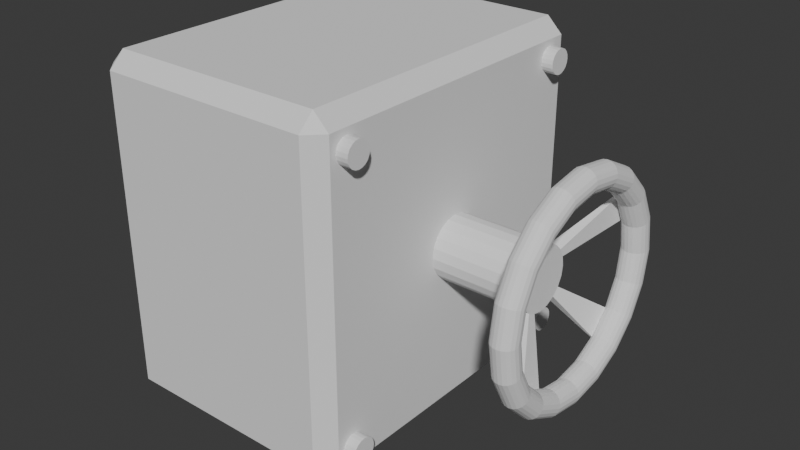 # Source: valve.blend  (saved by Blender 4.4.32; exported with 4.5.12 LTS)
import bpy
from mathutils import Matrix  # noqa: F401  (used for matrix-valued properties, if any)

bpy.ops.wm.read_factory_settings(use_empty=True)
scene = bpy.context.scene
scene.name = 'Scene'

# ---- world
world_world = bpy.data.worlds.new('World'); scene.world = world_world
world_world.use_nodes = True; world_world.node_tree.nodes.clear()
_N = world_world.node_tree.nodes; _L = world_world.node_tree.links
n0 = _N.new('ShaderNodeOutputWorld'); n0.name = 'World Output'; n0.location = (300, 300)
n1 = _N.new('ShaderNodeBackground'); n1.name = 'Background'; n1.location = (10, 300)
n1.inputs[0].default_value = (0.05088, 0.05088, 0.05088, 1.0)
_L.new(n1.outputs[0], n0.inputs[0])
n0.is_active_output = True
world_world.color = (0.05088, 0.05088, 0.05088)
world_world.sun_shadow_jitter_overblur = 0.0

# ---- meshes
me_torus_002 = bpy.data.meshes.new('Torus.002')
me_torus_002.from_pydata([(0.18, 0.0, 0.0), (0.179, 0.0, 0.00618), (0.1762, 0.0, 0.01176), (0.1718, 0.0, 0.01618), (0.1662, 0.0, 0.01902), (0.16, 0.0, 0.02), (0.1538, 0.0, 0.01902), (0.1482, 0.0, 0.01618), (0.1438, 0.0, 0.01176), (0.141, 0.0, 0.00618), (0.14, 0.0, 2.449e-18), (0.141, 0.0, -0.00618), (0.1438, 0.0, -0.01176), (0.1482, 0.0, -0.01618), (0.1538, 0.0, -0.01902), (0.16, 0.0, -0.02), (0.1662, 0.0, -0.01902), (0.1718, 0.0, -0.01618), (0.1762, 0.0, -0.01176), (0.179, 0.0, -0.00618), (0.1712, 0.05562, 0.0), (0.1703, 0.05532, 0.00618), (0.1676, 0.05444, 0.01176), (0.1633, 0.05308, 0.01618), (0.158, 0.05135, 0.01902), (0.1522, 0.04944, 0.02), (0.1463, 0.04753, 0.01902), (0.141, 0.04581, 0.01618), (0.1368, 0.04444, 0.01176), (0.1341, 0.04356, 0.00618), (0.1331, 0.04326, 2.449e-18), (0.1341, 0.04356, -0.00618), (0.1368, 0.04444, -0.01176), (0.141, 0.04581, -0.01618), (0.1463, 0.04753, -0.01902), (0.1522, 0.04944, -0.02), (0.158, 0.05135, -0.01902), (0.1633, 0.05308, -0.01618), (0.1676, 0.05444, -0.01176), (0.1703, 0.05532, -0.00618), (0.1456, 0.1058, 0.0), (0.1448, 0.1052, 0.00618), (0.1425, 0.1036, 0.01176), (0.139, 0.101, 0.01618), (0.1344, 0.09768, 0.01902), (0.1294, 0.09405, 0.02), (0.1244, 0.09041, 0.01902), (0.1199, 0.08714, 0.01618), (0.1164, 0.08454, 0.01176), (0.1141, 0.08287, 0.00618), (0.1133, 0.08229, 2.449e-18), (0.1141, 0.08287, -0.00618), (0.1164, 0.08454, -0.01176), (0.1199, 0.08714, -0.01618), (0.1244, 0.09041, -0.01902), (0.1294, 0.09405, -0.02), (0.1344, 0.09768, -0.01902), (0.139, 0.101, -0.01618), (0.1425, 0.1036, -0.01176), (0.1448, 0.1052, -0.00618), (0.1058, 0.1456, 0.0), (0.1052, 0.1448, 0.00618), (0.1036, 0.1425, 0.01176), (0.101, 0.139, 0.01618), (0.09768, 0.1344, 0.01902), (0.09405, 0.1294, 0.02), (0.09041, 0.1244, 0.01902), (0.08714, 0.1199, 0.01618), (0.08454, 0.1164, 0.01176), (0.08287, 0.1141, 0.00618), (0.08229, 0.1133, 2.449e-18), (0.08287, 0.1141, -0.00618), (0.08454, 0.1164, -0.01176), (0.08714, 0.1199, -0.01618), (0.09041, 0.1244, -0.01902), (0.09405, 0.1294, -0.02), (0.09768, 0.1344, -0.01902), (0.101, 0.139, -0.01618), (0.1036, 0.1425, -0.01176), (0.1052, 0.1448, -0.00618), (0.05562, 0.1712, 0.0), (0.05532, 0.1703, 0.00618), (0.05444, 0.1676, 0.01176), (0.05308, 0.1633, 0.01618), (0.05135, 0.158, 0.01902), (0.04944, 0.1522, 0.02), (0.04753, 0.1463, 0.01902), (0.04581, 0.141, 0.01618), (0.04444, 0.1368, 0.01176), (0.04356, 0.1341, 0.00618), (0.04326, 0.1331, 2.449e-18), (0.04356, 0.1341, -0.00618), (0.04444, 0.1368, -0.01176), (0.04581, 0.141, -0.01618), (0.04753, 0.1463, -0.01902), (0.04944, 0.1522, -0.02), (0.05135, 0.158, -0.01902), (0.05308, 0.1633, -0.01618), (0.05444, 0.1676, -0.01176), (0.05532, 0.1703, -0.00618), (1.359e-08, 0.18, 0.0), (1.352e-08, 0.179, 0.00618), (1.33e-08, 0.1762, 0.01176), (1.297e-08, 0.1718, 0.01618), (1.255e-08, 0.1662, 0.01902), (1.208e-08, 0.16, 0.02), (1.161e-08, 0.1538, 0.01902), (1.119e-08, 0.1482, 0.01618), (1.086e-08, 0.1438, 0.01176), (1.064e-08, 0.141, 0.00618), (1.057e-08, 0.14, 2.449e-18), (1.064e-08, 0.141, -0.00618), (1.086e-08, 0.1438, -0.01176), (1.119e-08, 0.1482, -0.01618), (1.161e-08, 0.1538, -0.01902), (1.208e-08, 0.16, -0.02), (1.255e-08, 0.1662, -0.01902), (1.297e-08, 0.1718, -0.01618), (1.33e-08, 0.1762, -0.01176), (1.352e-08, 0.179, -0.00618), (-0.05562, 0.1712, 0.0), (-0.05532, 0.1703, 0.00618), (-0.05444, 0.1676, 0.01176), (-0.05308, 0.1633, 0.01618), (-0.05135, 0.158, 0.01902), (-0.04944, 0.1522, 0.02), (-0.04753, 0.1463, 0.01902), (-0.04581, 0.141, 0.01618), (-0.04444, 0.1368, 0.01176), (-0.04356, 0.1341, 0.00618), (-0.04326, 0.1331, 2.449e-18), (-0.04356, 0.1341, -0.00618), (-0.04444, 0.1368, -0.01176), (-0.04581, 0.141, -0.01618), (-0.04753, 0.1463, -0.01902), (-0.04944, 0.1522, -0.02), (-0.05135, 0.158, -0.01902), (-0.05308, 0.1633, -0.01618), (-0.05444, 0.1676, -0.01176), (-0.05532, 0.1703, -0.00618), (-0.1058, 0.1456, 0.0), (-0.1052, 0.1448, 0.00618), (-0.1036, 0.1425, 0.01176), (-0.101, 0.139, 0.01618), (-0.09768, 0.1344, 0.01902), (-0.09405, 0.1294, 0.02), (-0.09041, 0.1244, 0.01902), (-0.08714, 0.1199, 0.01618), (-0.08454, 0.1164, 0.01176), (-0.08287, 0.1141, 0.00618), (-0.08229, 0.1133, 2.449e-18), (-0.08287, 0.1141, -0.00618), (-0.08454, 0.1164, -0.01176), (-0.08714, 0.1199, -0.01618), (-0.09041, 0.1244, -0.01902), (-0.09405, 0.1294, -0.02), (-0.09768, 0.1344, -0.01902), (-0.101, 0.139, -0.01618), (-0.1036, 0.1425, -0.01176), (-0.1052, 0.1448, -0.00618), (-0.1456, 0.1058, 0.0), (-0.1448, 0.1052, 0.00618), (-0.1425, 0.1036, 0.01176), (-0.139, 0.101, 0.01618), (-0.1344, 0.09768, 0.01902), (-0.1294, 0.09405, 0.02), (-0.1244, 0.09041, 0.01902), (-0.1199, 0.08714, 0.01618), (-0.1164, 0.08454, 0.01176), (-0.1141, 0.08287, 0.00618), (-0.1133, 0.08229, 2.449e-18), (-0.1141, 0.08287, -0.00618), (-0.1164, 0.08454, -0.01176), (-0.1199, 0.08714, -0.01618), (-0.1244, 0.09041, -0.01902), (-0.1294, 0.09405, -0.02), (-0.1344, 0.09768, -0.01902), (-0.139, 0.101, -0.01618), (-0.1425, 0.1036, -0.01176), (-0.1448, 0.1052, -0.00618), (-0.1712, 0.05562, 0.0), (-0.1703, 0.05532, 0.00618), (-0.1676, 0.05444, 0.01176), (-0.1633, 0.05308, 0.01618), (-0.158, 0.05135, 0.01902), (-0.1522, 0.04944, 0.02), (-0.1463, 0.04753, 0.01902), (-0.141, 0.04581, 0.01618), (-0.1368, 0.04444, 0.01176), (-0.1341, 0.04356, 0.00618), (-0.1331, 0.04326, 2.449e-18), (-0.1341, 0.04356, -0.00618), (-0.1368, 0.04444, -0.01176), (-0.141, 0.04581, -0.01618), (-0.1463, 0.04753, -0.01902), (-0.1522, 0.04944, -0.02), (-0.158, 0.05135, -0.01902), (-0.1633, 0.05308, -0.01618), (-0.1676, 0.05444, -0.01176), (-0.1703, 0.05532, -0.00618), (-0.18, 1.574e-08, 0.0), (-0.179, 1.565e-08, 0.00618), (-0.1762, 1.54e-08, 0.01176), (-0.1718, 1.502e-08, 0.01618), (-0.1662, 1.453e-08, 0.01902), (-0.16, 1.399e-08, 0.02), (-0.1538, 1.345e-08, 0.01902), (-0.1482, 1.296e-08, 0.01618), (-0.1438, 1.257e-08, 0.01176), (-0.141, 1.232e-08, 0.00618), (-0.14, 1.224e-08, 2.449e-18), (-0.141, 1.232e-08, -0.00618), (-0.1438, 1.257e-08, -0.01176), (-0.1482, 1.296e-08, -0.01618), (-0.1538, 1.345e-08, -0.01902), (-0.16, 1.399e-08, -0.02), (-0.1662, 1.453e-08, -0.01902), (-0.1718, 1.502e-08, -0.01618), (-0.1762, 1.54e-08, -0.01176), (-0.179, 1.565e-08, -0.00618), (-0.1712, -0.05562, 0.0), (-0.1703, -0.05532, 0.00618), (-0.1676, -0.05444, 0.01176), (-0.1633, -0.05308, 0.01618), (-0.158, -0.05135, 0.01902), (-0.1522, -0.04944, 0.02), (-0.1463, -0.04753, 0.01902), (-0.141, -0.04581, 0.01618), (-0.1368, -0.04444, 0.01176), (-0.1341, -0.04356, 0.00618), (-0.1331, -0.04326, 2.449e-18), (-0.1341, -0.04356, -0.00618), (-0.1368, -0.04444, -0.01176), (-0.141, -0.04581, -0.01618), (-0.1463, -0.04753, -0.01902), (-0.1522, -0.04944, -0.02), (-0.158, -0.05135, -0.01902), (-0.1633, -0.05308, -0.01618), (-0.1676, -0.05444, -0.01176), (-0.1703, -0.05532, -0.00618), (-0.1456, -0.1058, 0.0), (-0.1448, -0.1052, 0.00618), (-0.1425, -0.1036, 0.01176), (-0.139, -0.101, 0.01618), (-0.1344, -0.09768, 0.01902), (-0.1294, -0.09405, 0.02), (-0.1244, -0.09041, 0.01902), (-0.1199, -0.08714, 0.01618), (-0.1164, -0.08454, 0.01176), (-0.1141, -0.08287, 0.00618), (-0.1133, -0.08229, 2.449e-18), (-0.1141, -0.08287, -0.00618), (-0.1164, -0.08454, -0.01176), (-0.1199, -0.08714, -0.01618), (-0.1244, -0.09041, -0.01902), (-0.1294, -0.09405, -0.02), (-0.1344, -0.09768, -0.01902), (-0.139, -0.101, -0.01618), (-0.1425, -0.1036, -0.01176), (-0.1448, -0.1052, -0.00618), (-0.1058, -0.1456, 0.0), (-0.1052, -0.1448, 0.00618), (-0.1036, -0.1425, 0.01176), (-0.101, -0.139, 0.01618), (-0.09768, -0.1344, 0.01902), (-0.09405, -0.1294, 0.02), (-0.09041, -0.1244, 0.01902), (-0.08714, -0.1199, 0.01618), (-0.08454, -0.1164, 0.01176), (-0.08287, -0.1141, 0.00618), (-0.08229, -0.1133, 2.449e-18), (-0.08287, -0.1141, -0.00618), (-0.08454, -0.1164, -0.01176), (-0.08714, -0.1199, -0.01618), (-0.09041, -0.1244, -0.01902), (-0.09405, -0.1294, -0.02), (-0.09768, -0.1344, -0.01902), (-0.101, -0.139, -0.01618), (-0.1036, -0.1425, -0.01176), (-0.1052, -0.1448, -0.00618), (-0.05562, -0.1712, 0.0), (-0.05532, -0.1703, 0.00618), (-0.05444, -0.1676, 0.01176), (-0.05308, -0.1633, 0.01618), (-0.05135, -0.158, 0.01902), (-0.04944, -0.1522, 0.02), (-0.04753, -0.1463, 0.01902), (-0.04581, -0.141, 0.01618), (-0.04444, -0.1368, 0.01176), (-0.04356, -0.1341, 0.00618), (-0.04326, -0.1331, 2.449e-18), (-0.04356, -0.1341, -0.00618), (-0.04444, -0.1368, -0.01176), (-0.04581, -0.141, -0.01618), (-0.04753, -0.1463, -0.01902), (-0.04944, -0.1522, -0.02), (-0.05135, -0.158, -0.01902), (-0.05308, -0.1633, -0.01618), (-0.05444, -0.1676, -0.01176), (-0.05532, -0.1703, -0.00618), (1.359e-08, -0.18, 0.0), (1.352e-08, -0.179, 0.00618), (1.33e-08, -0.1762, 0.01176), (1.297e-08, -0.1718, 0.01618), (1.255e-08, -0.1662, 0.01902), (1.208e-08, -0.16, 0.02), (1.161e-08, -0.1538, 0.01902), (1.119e-08, -0.1482, 0.01618), (1.086e-08, -0.1438, 0.01176), (1.064e-08, -0.141, 0.00618), (1.057e-08, -0.14, 2.449e-18), (1.064e-08, -0.141, -0.00618), (1.086e-08, -0.1438, -0.01176), (1.119e-08, -0.1482, -0.01618), (1.161e-08, -0.1538, -0.01902), (1.208e-08, -0.16, -0.02), (1.255e-08, -0.1662, -0.01902), (1.297e-08, -0.1718, -0.01618), (1.33e-08, -0.1762, -0.01176), (1.352e-08, -0.179, -0.00618), (0.05562, -0.1712, 0.0), (0.05532, -0.1703, 0.00618), (0.05444, -0.1676, 0.01176), (0.05308, -0.1633, 0.01618), (0.05135, -0.158, 0.01902), (0.04944, -0.1522, 0.02), (0.04753, -0.1463, 0.01902), (0.04581, -0.141, 0.01618), (0.04444, -0.1368, 0.01176), (0.04356, -0.1341, 0.00618), (0.04326, -0.1331, 2.449e-18), (0.04356, -0.1341, -0.00618), (0.04444, -0.1368, -0.01176), (0.04581, -0.141, -0.01618), (0.04753, -0.1463, -0.01902), (0.04944, -0.1522, -0.02), (0.05135, -0.158, -0.01902), (0.05308, -0.1633, -0.01618), (0.05444, -0.1676, -0.01176), (0.05532, -0.1703, -0.00618), (0.1058, -0.1456, 0.0), (0.1052, -0.1448, 0.00618), (0.1036, -0.1425, 0.01176), (0.101, -0.139, 0.01618), (0.09768, -0.1344, 0.01902), (0.09405, -0.1294, 0.02), (0.09041, -0.1244, 0.01902), (0.08714, -0.1199, 0.01618), (0.08454, -0.1164, 0.01176), (0.08287, -0.1141, 0.00618), (0.08229, -0.1133, 2.449e-18), (0.08287, -0.1141, -0.00618), (0.08454, -0.1164, -0.01176), (0.08714, -0.1199, -0.01618), (0.09041, -0.1244, -0.01902), (0.09405, -0.1294, -0.02), (0.09768, -0.1344, -0.01902), (0.101, -0.139, -0.01618), (0.1036, -0.1425, -0.01176), (0.1052, -0.1448, -0.00618), (0.1456, -0.1058, 0.0), (0.1448, -0.1052, 0.00618), (0.1425, -0.1036, 0.01176), (0.139, -0.101, 0.01618), (0.1344, -0.09768, 0.01902), (0.1294, -0.09405, 0.02), (0.1244, -0.09041, 0.01902), (0.1199, -0.08714, 0.01618), (0.1164, -0.08454, 0.01176), (0.1141, -0.08287, 0.00618), (0.1133, -0.08229, 2.449e-18), (0.1141, -0.08287, -0.00618), (0.1164, -0.08454, -0.01176), (0.1199, -0.08714, -0.01618), (0.1244, -0.09041, -0.01902), (0.1294, -0.09405, -0.02), (0.1344, -0.09768, -0.01902), (0.139, -0.101, -0.01618), (0.1425, -0.1036, -0.01176), (0.1448, -0.1052, -0.00618), (0.1712, -0.05562, 0.0), (0.1703, -0.05532, 0.00618), (0.1676, -0.05444, 0.01176), (0.1633, -0.05308, 0.01618), (0.158, -0.05135, 0.01902), (0.1522, -0.04944, 0.02), (0.1463, -0.04753, 0.01902), (0.141, -0.04581, 0.01618), (0.1368, -0.04444, 0.01176), (0.1341, -0.04356, 0.00618), (0.1331, -0.04326, 2.449e-18), (0.1341, -0.04356, -0.00618), (0.1368, -0.04444, -0.01176), (0.141, -0.04581, -0.01618), (0.1463, -0.04753, -0.01902), (0.1522, -0.04944, -0.02), (0.158, -0.05135, -0.01902), (0.1633, -0.05308, -0.01618), (0.1676, -0.05444, -0.01176), (0.1703, -0.05532, -0.00618), (-2.702e-08, 0.05, -0.3), (-9.137e-10, 0.05, -0.07), (0.01545, 0.04755, -0.3), (0.01545, 0.04755, -0.07), (0.02939, 0.04045, -0.3), (0.02939, 0.04045, -0.07), (0.04045, 0.02939, -0.3), (0.04045, 0.02939, -0.07), (0.04755, 0.01545, -0.3), (0.04755, 0.01545, -0.07), (0.05, 0.0, -0.3), (0.05, 0.0, -0.07), (0.04755, -0.01545, -0.3), (0.04755, -0.01545, -0.07), (0.04045, -0.02939, -0.3), (0.04045, -0.02939, -0.07), (0.02939, -0.04045, -0.3), (0.02939, -0.04045, -0.07), (0.01545, -0.04755, -0.3), (0.01545, -0.04755, -0.07), (-2.702e-08, -0.05, -0.3), (-9.137e-10, -0.05, -0.07), (-0.01545, -0.04755, -0.3), (-0.01545, -0.04755, -0.07), (-0.02939, -0.04045, -0.3), (-0.02939, -0.04045, -0.07), (-0.04045, -0.02939, -0.3), (-0.04045, -0.02939, -0.07), (-0.04755, -0.01545, -0.3), (-0.04755, -0.01545, -0.07), (-0.05, 0.0, -0.3), (-0.05, 0.0, -0.07), (-0.04755, 0.01545, -0.3), (-0.04755, 0.01545, -0.07), (-0.04045, 0.02939, -0.3), (-0.04045, 0.02939, -0.07), (-0.02939, 0.04045, -0.3), (-0.02939, 0.04045, -0.07), (-0.01545, 0.04755, -0.3), (-0.01545, 0.04755, -0.07), (0.01545, 0.04755, -0.05), (1.333e-08, 0.05, -0.05), (0.02939, 0.04045, -0.05), (0.04045, 0.02939, -0.05), (0.04755, 0.01545, -0.05), (0.05, 0.0, -0.05), (0.04755, -0.01545, -0.05), (0.04045, -0.02939, -0.05), (0.02939, -0.04045, -0.05), (0.01545, -0.04755, -0.05), (1.333e-08, -0.05, -0.05), (-0.01545, -0.04755, -0.05), (-0.02939, -0.04045, -0.05), (-0.04045, -0.02939, -0.05), (-0.04755, -0.01545, -0.05), (-0.05, 0.0, -0.05), (-0.04755, 0.01545, -0.05), (-0.04045, 0.02939, -0.05), (-0.02939, 0.04045, -0.05), (-0.01545, 0.04755, -0.05)], [], [(0, 20, 21, 1), (1, 21, 22, 2), (2, 22, 23, 3), (3, 23, 24, 4), (4, 24, 25, 5), (5, 25, 26, 6), (6, 26, 27, 7), (7, 27, 28, 8), (8, 28, 29, 9), (9, 29, 30, 10), (10, 30, 31, 11), (11, 31, 32, 12), (12, 32, 33, 13), (13, 33, 34, 14), (14, 34, 35, 15), (15, 35, 36, 16), (16, 36, 37, 17), (17, 37, 38, 18), (18, 38, 39, 19), (19, 39, 20, 0), (20, 40, 41, 21), (21, 41, 42, 22), (22, 42, 43, 23), (23, 43, 44, 24), (24, 44, 45, 25), (25, 45, 46, 26), (26, 46, 47, 27), (27, 47, 48, 28), (28, 48, 49, 29), (29, 49, 50, 30), (30, 50, 51, 31), (31, 51, 52, 32), (32, 52, 53, 33), (33, 53, 54, 34), (34, 54, 55, 35), (35, 55, 56, 36), (36, 56, 57, 37), (37, 57, 58, 38), (38, 58, 59, 39), (39, 59, 40, 20), (40, 60, 61, 41), (41, 61, 62, 42), (42, 62, 63, 43), (43, 63, 64, 44), (44, 64, 65, 45), (45, 65, 66, 46), (46, 66, 67, 47), (47, 67, 68, 48), (48, 68, 69, 49), (49, 69, 70, 50), (50, 70, 71, 51), (51, 71, 72, 52), (52, 72, 73, 53), (405, 442, 73, 74), (54, 74, 75, 55), (55, 75, 76, 56), (56, 76, 77, 57), (57, 77, 78, 58), (58, 78, 79, 59), (59, 79, 60, 40), (60, 80, 81, 61), (61, 81, 82, 62), (62, 82, 83, 63), (63, 83, 84, 64), (64, 84, 85, 65), (65, 85, 86, 66), (66, 86, 87, 67), (67, 87, 88, 68), (68, 88, 89, 69), (69, 89, 90, 70), (70, 90, 91, 71), (71, 91, 92, 72), (72, 92, 93, 73), (73, 93, 94, 74), (74, 94, 95, 75), (75, 95, 96, 76), (76, 96, 97, 77), (77, 97, 98, 78), (78, 98, 99, 79), (79, 99, 80, 60), (80, 100, 101, 81), (81, 101, 102, 82), (82, 102, 103, 83), (83, 103, 104, 84), (84, 104, 105, 85), (85, 105, 106, 86), (86, 106, 107, 87), (87, 107, 108, 88), (88, 108, 109, 89), (89, 109, 110, 90), (90, 110, 111, 91), (91, 111, 112, 92), (92, 112, 113, 93), (93, 113, 114, 94), (94, 114, 115, 95), (95, 115, 116, 96), (96, 116, 117, 97), (97, 117, 118, 98), (98, 118, 119, 99), (99, 119, 100, 80), (100, 120, 121, 101), (101, 121, 122, 102), (102, 122, 123, 103), (103, 123, 124, 104), (104, 124, 125, 105), (105, 125, 126, 106), (106, 126, 127, 107), (107, 127, 128, 108), (108, 128, 129, 109), (109, 129, 130, 110), (110, 130, 131, 111), (111, 131, 132, 112), (112, 132, 133, 113), (113, 133, 134, 114), (114, 134, 135, 115), (115, 135, 136, 116), (116, 136, 137, 117), (117, 137, 138, 118), (118, 138, 139, 119), (119, 139, 120, 100), (120, 140, 141, 121), (121, 141, 142, 122), (122, 142, 143, 123), (123, 143, 144, 124), (124, 144, 145, 125), (125, 145, 146, 126), (126, 146, 147, 127), (127, 147, 148, 128), (128, 148, 149, 129), (129, 149, 150, 130), (130, 150, 151, 131), (131, 151, 152, 132), (132, 152, 153, 133), (437, 458, 153, 154), (134, 154, 155, 135), (135, 155, 156, 136), (136, 156, 157, 137), (137, 157, 158, 138), (138, 158, 159, 139), (139, 159, 140, 120), (140, 160, 161, 141), (141, 161, 162, 142), (142, 162, 163, 143), (143, 163, 164, 144), (144, 164, 165, 145), (145, 165, 166, 146), (146, 166, 167, 147), (147, 167, 168, 148), (148, 168, 169, 149), (149, 169, 170, 150), (150, 170, 171, 151), (151, 171, 172, 152), (152, 172, 173, 153), (153, 173, 174, 154), (154, 174, 175, 155), (155, 175, 176, 156), (156, 176, 177, 157), (157, 177, 178, 158), (158, 178, 179, 159), (159, 179, 160, 140), (160, 180, 181, 161), (161, 181, 182, 162), (162, 182, 183, 163), (163, 183, 184, 164), (164, 184, 185, 165), (165, 185, 186, 166), (166, 186, 187, 167), (167, 187, 188, 168), (168, 188, 189, 169), (169, 189, 190, 170), (170, 190, 191, 171), (171, 191, 192, 172), (172, 192, 193, 173), (173, 193, 194, 174), (174, 194, 195, 175), (175, 195, 196, 176), (176, 196, 197, 177), (177, 197, 198, 178), (178, 198, 199, 179), (179, 199, 180, 160), (180, 200, 201, 181), (181, 201, 202, 182), (182, 202, 203, 183), (183, 203, 204, 184), (184, 204, 205, 185), (185, 205, 206, 186), (186, 206, 207, 187), (187, 207, 208, 188), (188, 208, 209, 189), (189, 209, 210, 190), (190, 210, 211, 191), (191, 211, 212, 192), (192, 212, 213, 193), (193, 213, 214, 194), (194, 214, 215, 195), (195, 215, 216, 196), (196, 216, 217, 197), (197, 217, 218, 198), (198, 218, 219, 199), (199, 219, 200, 180), (200, 220, 221, 201), (201, 221, 222, 202), (202, 222, 223, 203), (203, 223, 224, 204), (204, 224, 225, 205), (205, 225, 226, 206), (206, 226, 227, 207), (207, 227, 228, 208), (208, 228, 229, 209), (209, 229, 230, 210), (210, 230, 231, 211), (211, 231, 232, 212), (212, 232, 233, 213), (429, 454, 233, 234), (214, 234, 235, 215), (215, 235, 236, 216), (216, 236, 237, 217), (217, 237, 238, 218), (218, 238, 239, 219), (219, 239, 220, 200), (220, 240, 241, 221), (221, 241, 242, 222), (222, 242, 243, 223), (223, 243, 244, 224), (224, 244, 245, 225), (225, 245, 246, 226), (226, 246, 247, 227), (227, 247, 248, 228), (228, 248, 249, 229), (229, 249, 250, 230), (230, 250, 251, 231), (231, 251, 252, 232), (232, 252, 253, 233), (233, 253, 254, 234), (234, 254, 255, 235), (235, 255, 256, 236), (236, 256, 257, 237), (237, 257, 258, 238), (238, 258, 259, 239), (239, 259, 240, 220), (240, 260, 261, 241), (241, 261, 262, 242), (242, 262, 263, 243), (243, 263, 264, 244), (244, 264, 265, 245), (245, 265, 266, 246), (246, 266, 267, 247), (247, 267, 268, 248), (248, 268, 269, 249), (249, 269, 270, 250), (250, 270, 271, 251), (251, 271, 272, 252), (252, 272, 273, 253), (253, 273, 274, 254), (254, 274, 275, 255), (255, 275, 276, 256), (256, 276, 277, 257), (257, 277, 278, 258), (258, 278, 279, 259), (259, 279, 260, 240), (260, 280, 281, 261), (261, 281, 282, 262), (262, 282, 283, 263), (263, 283, 284, 264), (264, 284, 285, 265), (265, 285, 286, 266), (266, 286, 287, 267), (267, 287, 288, 268), (268, 288, 289, 269), (269, 289, 290, 270), (270, 290, 291, 271), (271, 291, 292, 272), (272, 292, 293, 273), (273, 293, 294, 274), (274, 294, 295, 275), (275, 295, 296, 276), (276, 296, 297, 277), (277, 297, 298, 278), (278, 298, 299, 279), (279, 299, 280, 260), (280, 300, 301, 281), (281, 301, 302, 282), (282, 302, 303, 283), (283, 303, 304, 284), (284, 304, 305, 285), (285, 305, 306, 286), (286, 306, 307, 287), (287, 307, 308, 288), (288, 308, 309, 289), (289, 309, 310, 290), (290, 310, 311, 291), (291, 311, 312, 292), (292, 312, 313, 293), (295, 315, 316, 296), (296, 316, 317, 297), (297, 317, 318, 298), (298, 318, 319, 299), (299, 319, 300, 280), (300, 320, 321, 301), (301, 321, 322, 302), (302, 322, 323, 303), (303, 323, 324, 304), (304, 324, 325, 305), (305, 325, 326, 306), (306, 326, 327, 307), (307, 327, 328, 308), (308, 328, 329, 309), (309, 329, 330, 310), (310, 330, 331, 311), (311, 331, 332, 312), (312, 332, 333, 313), (313, 333, 334, 314), (314, 334, 335, 315), (315, 335, 336, 316), (316, 336, 337, 317), (317, 337, 338, 318), (318, 338, 339, 319), (319, 339, 320, 300), (320, 340, 341, 321), (321, 341, 342, 322), (322, 342, 343, 323), (323, 343, 344, 324), (324, 344, 345, 325), (325, 345, 346, 326), (326, 346, 347, 327), (327, 347, 348, 328), (328, 348, 349, 329), (329, 349, 350, 330), (330, 350, 351, 331), (331, 351, 352, 332), (332, 352, 353, 333), (333, 353, 354, 334), (334, 354, 355, 335), (335, 355, 356, 336), (336, 356, 357, 337), (337, 357, 358, 338), (338, 358, 359, 339), (339, 359, 340, 320), (340, 360, 361, 341), (341, 361, 362, 342), (342, 362, 363, 343), (343, 363, 364, 344), (344, 364, 365, 345), (345, 365, 366, 346), (346, 366, 367, 347), (347, 367, 368, 348), (348, 368, 369, 349), (349, 369, 370, 350), (350, 370, 371, 351), (351, 371, 372, 352), (352, 372, 373, 353), (353, 373, 374, 354), (354, 374, 375, 355), (355, 375, 376, 356), (356, 376, 377, 357), (357, 377, 378, 358), (358, 378, 379, 359), (359, 379, 360, 340), (360, 380, 381, 361), (361, 381, 382, 362), (362, 382, 383, 363), (363, 383, 384, 364), (364, 384, 385, 365), (365, 385, 386, 366), (366, 386, 387, 367), (367, 387, 388, 368), (368, 388, 389, 369), (369, 389, 390, 370), (370, 390, 391, 371), (371, 391, 392, 372), (372, 392, 393, 373), (413, 446, 393, 394), (374, 394, 395, 375), (375, 395, 396, 376), (376, 396, 397, 377), (377, 397, 398, 378), (378, 398, 399, 379), (379, 399, 380, 360), (380, 0, 1, 381), (381, 1, 2, 382), (382, 2, 3, 383), (383, 3, 4, 384), (384, 4, 5, 385), (385, 5, 6, 386), (386, 6, 7, 387), (387, 7, 8, 388), (388, 8, 9, 389), (389, 9, 10, 390), (390, 10, 11, 391), (391, 11, 12, 392), (392, 12, 13, 393), (393, 13, 14, 394), (394, 14, 15, 395), (395, 15, 16, 396), (396, 16, 17, 397), (397, 17, 18, 398), (398, 18, 19, 399), (399, 19, 0, 380), (400, 401, 403, 402), (402, 403, 405, 404), (404, 405, 407, 406), (406, 407, 409, 408), (408, 409, 411, 410), (410, 411, 413, 412), (412, 413, 415, 414), (414, 415, 417, 416), (416, 417, 419, 418), (418, 419, 421, 420), (420, 421, 423, 422), (422, 423, 425, 424), (424, 425, 427, 426), (426, 427, 429, 428), (428, 429, 431, 430), (430, 431, 433, 432), (432, 433, 435, 434), (434, 435, 437, 436), (407, 405, 74, 54), (436, 437, 439, 438), (438, 439, 401, 400), (400, 402, 404, 406, 408, 410, 412, 414, 416, 418, 420, 422, 424, 426, 428, 430, 432, 434, 436, 438), (440, 441, 459, 458, 457, 456, 455, 454, 453, 452, 451, 450, 449, 448, 447, 446, 445, 444, 443, 442), (417, 415, 447, 448), (427, 425, 452, 453), (403, 401, 441, 440), (437, 435, 457, 458), (413, 411, 445, 446), (421, 450, 313, 314), (433, 431, 455, 456), (409, 407, 443, 444), (419, 417, 448, 449), (429, 427, 453, 454), (439, 437, 154, 134), (405, 403, 440, 442), (415, 413, 394, 374), (425, 423, 451, 452), (435, 433, 456, 457), (411, 409, 444, 445), (421, 419, 449, 450), (431, 429, 234, 214), (401, 439, 459, 441), (454, 455, 213, 233), (455, 431, 214, 213), (423, 421, 314, 294), (295, 294, 314, 315), (450, 451, 293, 313), (451, 423, 294, 293), (446, 447, 373, 393), (447, 415, 374, 373), (442, 443, 53, 73), (443, 407, 54, 53), (458, 459, 133, 153), (459, 439, 134, 133)])
_uv = me_torus_002.uv_layers.new(name='UVMap')
_uv.uv.foreach_set('vector', [0.55, 0.55, 0.6, 0.55, 0.6, 0.6, 0.55, 0.6, 0.55, 0.6, 0.6, 0.6, 0.6, 0.65, 0.55, 0.65, 0.55, 0.65, 0.6, 0.65, 0.6, 0.7, 0.55, 0.7, 0.55, 0.7, 0.6, 0.7, 0.6, 0.75, 0.55, 0.75, 0.55, 0.75, 0.6, 0.75, 0.6, 0.8, 0.55, 0.8, 0.55, 0.8, 0.6, 0.8, 0.6, 0.85, 0.55, 0.85, 0.55, 0.85, 0.6, 0.85, 0.6, 0.9, 0.55, 0.9, 0.55, 0.9, 0.6, 0.9, 0.6, 0.95, 0.55, 0.95, 0.55, 0.95, 0.6, 0.95, 0.6, 1.0, 0.55, 1.0, 0.55, 2.22e-16, 0.6, 2.22e-16, 0.6, 0.05, 0.55, 0.05, 0.55, 0.05, 0.6, 0.05, 0.6, 0.1, 0.55, 0.1, 0.55, 0.1, 0.6, 0.1, 0.6, 0.15, 0.55, 0.15, 0.55, 0.15, 0.6, 0.15, 0.6, 0.2, 0.55, 0.2, 0.55, 0.2, 0.6, 0.2, 0.6, 0.25, 0.55, 0.25, 0.55, 0.25, 0.6, 0.25, 0.6, 0.3, 0.55, 0.3, 0.55, 0.3, 0.6, 0.3, 0.6, 0.35, 0.55, 0.35, 0.55, 0.35, 0.6, 0.35, 0.6, 0.4, 0.55, 0.4, 0.55, 0.4, 0.6, 0.4, 0.6, 0.45, 0.55, 0.45, 0.55, 0.45, 0.6, 0.45, 0.6, 0.5, 0.55, 0.5, 0.55, 0.5, 0.6, 0.5, 0.6, 0.55, 0.55, 0.55, 0.6, 0.55, 0.65, 0.55, 0.65, 0.6, 0.6, 0.6, 0.6, 0.6, 0.65, 0.6, 0.65, 0.65, 0.6, 0.65, 0.6, 0.65, 0.65, 0.65, 0.65, 0.7, 0.6, 0.7, 0.6, 0.7, 0.65, 0.7, 0.65, 0.75, 0.6, 0.75, 0.6, 0.75, 0.65, 0.75, 0.65, 0.8, 0.6, 0.8, 0.6, 0.8, 0.65, 0.8, 0.65, 0.85, 0.6, 0.85, 0.6, 0.85, 0.65, 0.85, 0.65, 0.9, 0.6, 0.9, 0.6, 0.9, 0.65, 0.9, 0.65, 0.95, 0.6, 0.95, 0.6, 0.95, 0.65, 0.95, 0.65, 1.0, 0.6, 1.0, 0.6, 2.22e-16, 0.65, 2.22e-16, 0.65, 0.05, 0.6, 0.05, 0.6, 0.05, 0.65, 0.05, 0.65, 0.1, 0.6, 0.1, 0.6, 0.1, 0.65, 0.1, 0.65, 0.15, 0.6, 0.15, 0.6, 0.15, 0.65, 0.15, 0.65, 0.2, 0.6, 0.2, 0.6, 0.2, 0.65, 0.2, 0.65, 0.25, 0.6, 0.25, 0.6, 0.25, 0.65, 0.25, 0.65, 0.3, 0.6, 0.3, 0.6, 0.3, 0.65, 0.3, 0.65, 0.35, 0.6, 0.35, 0.6, 0.35, 0.65, 0.35, 0.65, 0.4, 0.6, 0.4, 0.6, 0.4, 0.65, 0.4, 0.65, 0.45, 0.6, 0.45, 0.6, 0.45, 0.65, 0.45, 0.65, 0.5, 0.6, 0.5, 0.6, 0.5, 0.65, 0.5, 0.65, 0.55, 0.6, 0.55, 0.65, 0.55, 0.7, 0.55, 0.7, 0.6, 0.65, 0.6, 0.65, 0.6, 0.7, 0.6, 0.7, 0.65, 0.65, 0.65, 0.65, 0.65, 0.7, 0.65, 0.7, 0.7, 0.65, 0.7, 0.65, 0.7, 0.7, 0.7, 0.7, 0.75, 0.65, 0.75, 0.65, 0.75, 0.7, 0.75, 0.7, 0.8, 0.65, 0.8, 0.65, 0.8, 0.7, 0.8, 0.7, 0.85, 0.65, 0.85, 0.65, 0.85, 0.7, 0.85, 0.7, 0.9, 0.65, 0.9, 0.65, 0.9, 0.7, 0.9, 0.7, 0.95, 0.65, 0.95, 0.65, 0.95, 0.7, 0.95, 0.7, 1.0, 0.65, 1.0, 0.65, 2.22e-16, 0.7, 2.22e-16, 0.7, 0.05, 0.65, 0.05, 0.65, 0.05, 0.7, 0.05, 0.7, 0.1, 0.65, 0.1, 0.65, 0.1, 0.7, 0.1, 0.7, 0.15, 0.65, 0.15, 0.65, 0.15, 0.7, 0.15, 0.7, 0.2, 0.65, 0.2, 0.9, 1.0, 0.9, 1.0, 0.7, 0.2, 0.7, 0.25, 0.65, 0.25, 0.7, 0.25, 0.7, 0.3, 0.65, 0.3, 0.65, 0.3, 0.7, 0.3, 0.7, 0.35, 0.65, 0.35, 0.65, 0.35, 0.7, 0.35, 0.7, 0.4, 0.65, 0.4, 0.65, 0.4, 0.7, 0.4, 0.7, 0.45, 0.65, 0.45, 0.65, 0.45, 0.7, 0.45, 0.7, 0.5, 0.65, 0.5, 0.65, 0.5, 0.7, 0.5, 0.7, 0.55, 0.65, 0.55, 0.7, 0.55, 0.75, 0.55, 0.75, 0.6, 0.7, 0.6, 0.7, 0.6, 0.75, 0.6, 0.75, 0.65, 0.7, 0.65, 0.7, 0.65, 0.75, 0.65, 0.75, 0.7, 0.7, 0.7, 0.7, 0.7, 0.75, 0.7, 0.75, 0.75, 0.7, 0.75, 0.7, 0.75, 0.75, 0.75, 0.75, 0.8, 0.7, 0.8, 0.7, 0.8, 0.75, 0.8, 0.75, 0.85, 0.7, 0.85, 0.7, 0.85, 0.75, 0.85, 0.75, 0.9, 0.7, 0.9, 0.7, 0.9, 0.75, 0.9, 0.75, 0.95, 0.7, 0.95, 0.7, 0.95, 0.75, 0.95, 0.75, 1.0, 0.7, 1.0, 0.7, 2.22e-16, 0.75, 2.22e-16, 0.75, 0.05, 0.7, 0.05, 0.7, 0.05, 0.75, 0.05, 0.75, 0.1, 0.7, 0.1, 0.7, 0.1, 0.75, 0.1, 0.75, 0.15, 0.7, 0.15, 0.7, 0.15, 0.75, 0.15, 0.75, 0.2, 0.7, 0.2, 0.7, 0.2, 0.75, 0.2, 0.75, 0.25, 0.7, 0.25, 0.7, 0.25, 0.75, 0.25, 0.75, 0.3, 0.7, 0.3, 0.7, 0.3, 0.75, 0.3, 0.75, 0.35, 0.7, 0.35, 0.7, 0.35, 0.75, 0.35, 0.75, 0.4, 0.7, 0.4, 0.7, 0.4, 0.75, 0.4, 0.75, 0.45, 0.7, 0.45, 0.7, 0.45, 0.75, 0.45, 0.75, 0.5, 0.7, 0.5, 0.7, 0.5, 0.75, 0.5, 0.75, 0.55, 0.7, 0.55, 0.75, 0.55, 0.8, 0.55, 0.8, 0.6, 0.75, 0.6, 0.75, 0.6, 0.8, 0.6, 0.8, 0.65, 0.75, 0.65, 0.75, 0.65, 0.8, 0.65, 0.8, 0.7, 0.75, 0.7, 0.75, 0.7, 0.8, 0.7, 0.8, 0.75, 0.75, 0.75, 0.75, 0.75, 0.8, 0.75, 0.8, 0.8, 0.75, 0.8, 0.75, 0.8, 0.8, 0.8, 0.8, 0.85, 0.75, 0.85, 0.75, 0.85, 0.8, 0.85, 0.8, 0.9, 0.75, 0.9, 0.75, 0.9, 0.8, 0.9, 0.8, 0.95, 0.75, 0.95, 0.75, 0.95, 0.8, 0.95, 0.8, 1.0, 0.75, 1.0, 0.75, 2.22e-16, 0.8, 2.22e-16, 0.8, 0.05, 0.75, 0.05, 0.75, 0.05, 0.8, 0.05, 0.8, 0.1, 0.75, 0.1, 0.75, 0.1, 0.8, 0.1, 0.8, 0.15, 0.75, 0.15, 0.75, 0.15, 0.8, 0.15, 0.8, 0.2, 0.75, 0.2, 0.75, 0.2, 0.8, 0.2, 0.8, 0.25, 0.75, 0.25, 0.75, 0.25, 0.8, 0.25, 0.8, 0.3, 0.75, 0.3, 0.75, 0.3, 0.8, 0.3, 0.8, 0.35, 0.75, 0.35, 0.75, 0.35, 0.8, 0.35, 0.8, 0.4, 0.75, 0.4, 0.75, 0.4, 0.8, 0.4, 0.8, 0.45, 0.75, 0.45, 0.75, 0.45, 0.8, 0.45, 0.8, 0.5, 0.75, 0.5, 0.75, 0.5, 0.8, 0.5, 0.8, 0.55, 0.75, 0.55, 0.8, 0.55, 0.85, 0.55, 0.85, 0.6, 0.8, 0.6, 0.8, 0.6, 0.85, 0.6, 0.85, 0.65, 0.8, 0.65, 0.8, 0.65, 0.85, 0.65, 0.85, 0.7, 0.8, 0.7, 0.8, 0.7, 0.85, 0.7, 0.85, 0.75, 0.8, 0.75, 0.8, 0.75, 0.85, 0.75, 0.85, 0.8, 0.8, 0.8, 0.8, 0.8, 0.85, 0.8, 0.85, 0.85, 0.8, 0.85, 0.8, 0.85, 0.85, 0.85, 0.85, 0.9, 0.8, 0.9, 0.8, 0.9, 0.85, 0.9, 0.85, 0.95, 0.8, 0.95, 0.8, 0.95, 0.85, 0.95, 0.85, 1.0, 0.8, 1.0, 0.8, 2.22e-16, 0.85, 2.22e-16, 0.85, 0.05, 0.8, 0.05, 0.8, 0.05, 0.85, 0.05, 0.85, 0.1, 0.8, 0.1, 0.8, 0.1, 0.85, 0.1, 0.85, 0.15, 0.8, 0.15, 0.8, 0.15, 0.85, 0.15, 0.85, 0.2, 0.8, 0.2, 0.8, 0.2, 0.85, 0.2, 0.85, 0.25, 0.8, 0.25, 0.8, 0.25, 0.85, 0.25, 0.85, 0.3, 0.8, 0.3, 0.8, 0.3, 0.85, 0.3, 0.85, 0.35, 0.8, 0.35, 0.8, 0.35, 0.85, 0.35, 0.85, 0.4, 0.8, 0.4, 0.8, 0.4, 0.85, 0.4, 0.85, 0.45, 0.8, 0.45, 0.8, 0.45, 0.85, 0.45, 0.85, 0.5, 0.8, 0.5, 0.8, 0.5, 0.85, 0.5, 0.85, 0.55, 0.8, 0.55, 0.85, 0.55, 0.9, 0.55, 0.9, 0.6, 0.85, 0.6, 0.85, 0.6, 0.9, 0.6, 0.9, 0.65, 0.85, 0.65, 0.85, 0.65, 0.9, 0.65, 0.9, 0.7, 0.85, 0.7, 0.85, 0.7, 0.9, 0.7, 0.9, 0.75, 0.85, 0.75, 0.85, 0.75, 0.9, 0.75, 0.9, 0.8, 0.85, 0.8, 0.85, 0.8, 0.9, 0.8, 0.9, 0.85, 0.85, 0.85, 0.85, 0.85, 0.9, 0.85, 0.9, 0.9, 0.85, 0.9, 0.85, 0.9, 0.9, 0.9, 0.9, 0.95, 0.85, 0.95, 0.85, 0.95, 0.9, 0.95, 0.9, 1.0, 0.85, 1.0, 0.85, 2.22e-16, 0.9, 2.22e-16, 0.9, 0.05, 0.85, 0.05, 0.85, 0.05, 0.9, 0.05, 0.9, 0.1, 0.85, 0.1, 0.85, 0.1, 0.9, 0.1, 0.9, 0.15, 0.85, 0.15, 0.85, 0.15, 0.9, 0.15, 0.9, 0.2, 0.85, 0.2, 0.1, 1.0, 0.1, 1.0, 0.9, 0.2, 0.9, 0.25, 0.85, 0.25, 0.9, 0.25, 0.9, 0.3, 0.85, 0.3, 0.85, 0.3, 0.9, 0.3, 0.9, 0.35, 0.85, 0.35, 0.85, 0.35, 0.9, 0.35, 0.9, 0.4, 0.85, 0.4, 0.85, 0.4, 0.9, 0.4, 0.9, 0.45, 0.85, 0.45, 0.85, 0.45, 0.9, 0.45, 0.9, 0.5, 0.85, 0.5, 0.85, 0.5, 0.9, 0.5, 0.9, 0.55, 0.85, 0.55, 0.9, 0.55, 0.95, 0.55, 0.95, 0.6, 0.9, 0.6, 0.9, 0.6, 0.95, 0.6, 0.95, 0.65, 0.9, 0.65, 0.9, 0.65, 0.95, 0.65, 0.95, 0.7, 0.9, 0.7, 0.9, 0.7, 0.95, 0.7, 0.95, 0.75, 0.9, 0.75, 0.9, 0.75, 0.95, 0.75, 0.95, 0.8, 0.9, 0.8, 0.9, 0.8, 0.95, 0.8, 0.95, 0.85, 0.9, 0.85, 0.9, 0.85, 0.95, 0.85, 0.95, 0.9, 0.9, 0.9, 0.9, 0.9, 0.95, 0.9, 0.95, 0.95, 0.9, 0.95, 0.9, 0.95, 0.95, 0.95, 0.95, 1.0, 0.9, 1.0, 0.9, 2.22e-16, 0.95, 2.22e-16, 0.95, 0.05, 0.9, 0.05, 0.9, 0.05, 0.95, 0.05, 0.95, 0.1, 0.9, 0.1, 0.9, 0.1, 0.95, 0.1, 0.95, 0.15, 0.9, 0.15, 0.9, 0.15, 0.95, 0.15, 0.95, 0.2, 0.9, 0.2, 0.9, 0.2, 0.95, 0.2, 0.95, 0.25, 0.9, 0.25, 0.9, 0.25, 0.95, 0.25, 0.95, 0.3, 0.9, 0.3, 0.9, 0.3, 0.95, 0.3, 0.95, 0.35, 0.9, 0.35, 0.9, 0.35, 0.95, 0.35, 0.95, 0.4, 0.9, 0.4, 0.9, 0.4, 0.95, 0.4, 0.95, 0.45, 0.9, 0.45, 0.9, 0.45, 0.95, 0.45, 0.95, 0.5, 0.9, 0.5, 0.9, 0.5, 0.95, 0.5, 0.95, 0.55, 0.9, 0.55, 0.95, 0.55, 1.0, 0.55, 1.0, 0.6, 0.95, 0.6, 0.95, 0.6, 1.0, 0.6, 1.0, 0.65, 0.95, 0.65, 0.95, 0.65, 1.0, 0.65, 1.0, 0.7, 0.95, 0.7, 0.95, 0.7, 1.0, 0.7, 1.0, 0.75, 0.95, 0.75, 0.95, 0.75, 1.0, 0.75, 1.0, 0.8, 0.95, 0.8, 0.95, 0.8, 1.0, 0.8, 1.0, 0.85, 0.95, 0.85, 0.95, 0.85, 1.0, 0.85, 1.0, 0.9, 0.95, 0.9, 0.95, 0.9, 1.0, 0.9, 1.0, 0.95, 0.95, 0.95, 0.95, 0.95, 1.0, 0.95, 1.0, 1.0, 0.95, 1.0, 0.95, 2.22e-16, 1.0, 2.22e-16, 1.0, 0.05, 0.95, 0.05, 0.95, 0.05, 1.0, 0.05, 1.0, 0.1, 0.95, 0.1, 0.95, 0.1, 1.0, 0.1, 1.0, 0.15, 0.95, 0.15, 0.95, 0.15, 1.0, 0.15, 1.0, 0.2, 0.95, 0.2, 0.95, 0.2, 1.0, 0.2, 1.0, 0.25, 0.95, 0.25, 0.95, 0.25, 1.0, 0.25, 1.0, 0.3, 0.95, 0.3, 0.95, 0.3, 1.0, 0.3, 1.0, 0.35, 0.95, 0.35, 0.95, 0.35, 1.0, 0.35, 1.0, 0.4, 0.95, 0.4, 0.95, 0.4, 1.0, 0.4, 1.0, 0.45, 0.95, 0.45, 0.95, 0.45, 1.0, 0.45, 1.0, 0.5, 0.95, 0.5, 0.95, 0.5, 1.0, 0.5, 1.0, 0.55, 0.95, 0.55, 2.22e-16, 0.55, 0.05, 0.55, 0.05, 0.6, 2.22e-16, 0.6, 2.22e-16, 0.6, 0.05, 0.6, 0.05, 0.65, 2.22e-16, 0.65, 2.22e-16, 0.65, 0.05, 0.65, 0.05, 0.7, 2.22e-16, 0.7, 2.22e-16, 0.7, 0.05, 0.7, 0.05, 0.75, 2.22e-16, 0.75, 2.22e-16, 0.75, 0.05, 0.75, 0.05, 0.8, 2.22e-16, 0.8, 2.22e-16, 0.8, 0.05, 0.8, 0.05, 0.85, 2.22e-16, 0.85, 2.22e-16, 0.85, 0.05, 0.85, 0.05, 0.9, 2.22e-16, 0.9, 2.22e-16, 0.9, 0.05, 0.9, 0.05, 0.95, 2.22e-16, 0.95, 2.22e-16, 0.95, 0.05, 0.95, 0.05, 1.0, 2.22e-16, 1.0, 2.22e-16, 2.22e-16, 0.05, 2.22e-16, 0.05, 0.05, 2.22e-16, 0.05, 2.22e-16, 0.05, 0.05, 0.05, 0.05, 0.1, 2.22e-16, 0.1, 2.22e-16, 0.1, 0.05, 0.1, 0.05, 0.15, 2.22e-16, 0.15, 2.22e-16, 0.15, 0.05, 0.15, 0.05, 0.2, 2.22e-16, 0.2, 2.22e-16, 0.2, 0.05, 0.2, 0.05, 0.25, 2.22e-16, 0.25, 2.22e-16, 0.25, 0.05, 0.25, 0.05, 0.3, 2.22e-16, 0.3, 2.22e-16, 0.3, 0.05, 0.3, 0.05, 0.35, 2.22e-16, 0.35, 2.22e-16, 0.35, 0.05, 0.35, 0.05, 0.4, 2.22e-16, 0.4, 2.22e-16, 0.4, 0.05, 0.4, 0.05, 0.45, 2.22e-16, 0.45, 2.22e-16, 0.45, 0.05, 0.45, 0.05, 0.5, 2.22e-16, 0.5, 2.22e-16, 0.5, 0.05, 0.5, 0.05, 0.55, 2.22e-16, 0.55, 0.05, 0.55, 0.1, 0.55, 0.1, 0.6, 0.05, 0.6, 0.05, 0.6, 0.1, 0.6, 0.1, 0.65, 0.05, 0.65, 0.05, 0.65, 0.1, 0.65, 0.1, 0.7, 0.05, 0.7, 0.05, 0.7, 0.1, 0.7, 0.1, 0.75, 0.05, 0.75, 0.05, 0.75, 0.1, 0.75, 0.1, 0.8, 0.05, 0.8, 0.05, 0.8, 0.1, 0.8, 0.1, 0.85, 0.05, 0.85, 0.05, 0.85, 0.1, 0.85, 0.1, 0.9, 0.05, 0.9, 0.05, 0.9, 0.1, 0.9, 0.1, 0.95, 0.05, 0.95, 0.05, 0.95, 0.1, 0.95, 0.1, 1.0, 0.05, 1.0, 0.05, 2.22e-16, 0.1, 2.22e-16, 0.1, 0.05, 0.05, 0.05, 0.05, 0.05, 0.1, 0.05, 0.1, 0.1, 0.05, 0.1, 0.05, 0.1, 0.1, 0.1, 0.1, 0.15, 0.05, 0.15, 0.05, 0.15, 0.1, 0.15, 0.1, 0.2, 0.05, 0.2, 0.3, 1.0, 0.3, 1.0, 0.1, 0.2, 0.1, 0.25, 0.05, 0.25, 0.1, 0.25, 0.1, 0.3, 0.05, 0.3, 0.05, 0.3, 0.1, 0.3, 0.1, 0.35, 0.05, 0.35, 0.05, 0.35, 0.1, 0.35, 0.1, 0.4, 0.05, 0.4, 0.05, 0.4, 0.1, 0.4, 0.1, 0.45, 0.05, 0.45, 0.05, 0.45, 0.1, 0.45, 0.1, 0.5, 0.05, 0.5, 0.05, 0.5, 0.1, 0.5, 0.1, 0.55, 0.05, 0.55, 0.1, 0.55, 0.15, 0.55, 0.15, 0.6, 0.1, 0.6, 0.1, 0.6, 0.15, 0.6, 0.15, 0.65, 0.1, 0.65, 0.1, 0.65, 0.15, 0.65, 0.15, 0.7, 0.1, 0.7, 0.1, 0.7, 0.15, 0.7, 0.15, 0.75, 0.1, 0.75, 0.1, 0.75, 0.15, 0.75, 0.15, 0.8, 0.1, 0.8, 0.1, 0.8, 0.15, 0.8, 0.15, 0.85, 0.1, 0.85, 0.1, 0.85, 0.15, 0.85, 0.15, 0.9, 0.1, 0.9, 0.1, 0.9, 0.15, 0.9, 0.15, 0.95, 0.1, 0.95, 0.1, 0.95, 0.15, 0.95, 0.15, 1.0, 0.1, 1.0, 0.1, 2.22e-16, 0.15, 2.22e-16, 0.15, 0.05, 0.1, 0.05, 0.1, 0.05, 0.15, 0.05, 0.15, 0.1, 0.1, 0.1, 0.1, 0.1, 0.15, 0.1, 0.15, 0.15, 0.1, 0.15, 0.1, 0.15, 0.15, 0.15, 0.15, 0.2, 0.1, 0.2, 0.1, 0.2, 0.15, 0.2, 0.15, 0.25, 0.1, 0.25, 0.1, 0.25, 0.15, 0.25, 0.15, 0.3, 0.1, 0.3, 0.1, 0.3, 0.15, 0.3, 0.15, 0.35, 0.1, 0.35, 0.1, 0.35, 0.15, 0.35, 0.15, 0.4, 0.1, 0.4, 0.1, 0.4, 0.15, 0.4, 0.15, 0.45, 0.1, 0.45, 0.1, 0.45, 0.15, 0.45, 0.15, 0.5, 0.1, 0.5, 0.1, 0.5, 0.15, 0.5, 0.15, 0.55, 0.1, 0.55, 0.15, 0.55, 0.2, 0.55, 0.2, 0.6, 0.15, 0.6, 0.15, 0.6, 0.2, 0.6, 0.2, 0.65, 0.15, 0.65, 0.15, 0.65, 0.2, 0.65, 0.2, 0.7, 0.15, 0.7, 0.15, 0.7, 0.2, 0.7, 0.2, 0.75, 0.15, 0.75, 0.15, 0.75, 0.2, 0.75, 0.2, 0.8, 0.15, 0.8, 0.15, 0.8, 0.2, 0.8, 0.2, 0.85, 0.15, 0.85, 0.15, 0.85, 0.2, 0.85, 0.2, 0.9, 0.15, 0.9, 0.15, 0.9, 0.2, 0.9, 0.2, 0.95, 0.15, 0.95, 0.15, 0.95, 0.2, 0.95, 0.2, 1.0, 0.15, 1.0, 0.15, 2.22e-16, 0.2, 2.22e-16, 0.2, 0.05, 0.15, 0.05, 0.15, 0.05, 0.2, 0.05, 0.2, 0.1, 0.15, 0.1, 0.15, 0.1, 0.2, 0.1, 0.2, 0.15, 0.15, 0.15, 0.15, 0.15, 0.2, 0.15, 0.2, 0.2, 0.15, 0.2, 0.15, 0.2, 0.2, 0.2, 0.2, 0.25, 0.15, 0.25, 0.15, 0.25, 0.2, 0.25, 0.2, 0.3, 0.15, 0.3, 0.15, 0.3, 0.2, 0.3, 0.2, 0.35, 0.15, 0.35, 0.15, 0.35, 0.2, 0.35, 0.2, 0.4, 0.15, 0.4, 0.15, 0.4, 0.2, 0.4, 0.2, 0.45, 0.15, 0.45, 0.15, 0.45, 0.2, 0.45, 0.2, 0.5, 0.15, 0.5, 0.15, 0.5, 0.2, 0.5, 0.2, 0.55, 0.15, 0.55, 0.2, 0.55, 0.25, 0.55, 0.25, 0.6, 0.2, 0.6, 0.2, 0.6, 0.25, 0.6, 0.25, 0.65, 0.2, 0.65, 0.2, 0.65, 0.25, 0.65, 0.25, 0.7, 0.2, 0.7, 0.2, 0.7, 0.25, 0.7, 0.25, 0.75, 0.2, 0.75, 0.2, 0.75, 0.25, 0.75, 0.25, 0.8, 0.2, 0.8, 0.2, 0.8, 0.25, 0.8, 0.25, 0.85, 0.2, 0.85, 0.2, 0.85, 0.25, 0.85, 0.25, 0.9, 0.2, 0.9, 0.2, 0.9, 0.25, 0.9, 0.25, 0.95, 0.2, 0.95, 0.2, 0.95, 0.25, 0.95, 0.25, 1.0, 0.2, 1.0, 0.2, 2.22e-16, 0.25, 2.22e-16, 0.25, 0.05, 0.2, 0.05, 0.2, 0.05, 0.25, 0.05, 0.25, 0.1, 0.2, 0.1, 0.2, 0.1, 0.25, 0.1, 0.25, 0.15, 0.2, 0.15, 0.2, 0.15, 0.25, 0.15, 0.25, 0.2, 0.2, 0.2, 0.2, 0.2, 0.25, 0.2, 0.25, 0.25, 0.2, 0.25, 0.2, 0.25, 0.25, 0.25, 0.25, 0.3, 0.2, 0.3, 0.2, 0.3, 0.25, 0.3, 0.25, 0.35, 0.2, 0.35, 0.2, 0.35, 0.25, 0.35, 0.25, 0.4, 0.2, 0.4, 0.2, 0.4, 0.25, 0.4, 0.25, 0.45, 0.2, 0.45, 0.2, 0.45, 0.25, 0.45, 0.25, 0.5, 0.2, 0.5, 0.2, 0.5, 0.25, 0.5, 0.25, 0.55, 0.2, 0.55, 0.25, 0.55, 0.3, 0.55, 0.3, 0.6, 0.25, 0.6, 0.25, 0.6, 0.3, 0.6, 0.3, 0.65, 0.25, 0.65, 0.25, 0.65, 0.3, 0.65, 0.3, 0.7, 0.25, 0.7, 0.25, 0.7, 0.3, 0.7, 0.3, 0.75, 0.25, 0.75, 0.25, 0.75, 0.3, 0.75, 0.3, 0.8, 0.25, 0.8, 0.25, 0.8, 0.3, 0.8, 0.3, 0.85, 0.25, 0.85, 0.25, 0.85, 0.3, 0.85, 0.3, 0.9, 0.25, 0.9, 0.25, 0.9, 0.3, 0.9, 0.3, 0.95, 0.25, 0.95, 0.25, 0.95, 0.3, 0.95, 0.3, 1.0, 0.25, 1.0, 0.25, 2.22e-16, 0.3, 2.22e-16, 0.3, 0.05, 0.25, 0.05, 0.25, 0.05, 0.3, 0.05, 0.3, 0.1, 0.25, 0.1, 0.25, 0.1, 0.3, 0.1, 0.3, 0.15, 0.25, 0.15, 0.25, 0.15, 0.3, 0.15, 0.3, 0.2, 0.25, 0.2, 0.25, 0.3, 0.3, 0.3, 0.3, 0.35, 0.25, 0.35, 0.25, 0.35, 0.3, 0.35, 0.3, 0.4, 0.25, 0.4, 0.25, 0.4, 0.3, 0.4, 0.3, 0.45, 0.25, 0.45, 0.25, 0.45, 0.3, 0.45, 0.3, 0.5, 0.25, 0.5, 0.25, 0.5, 0.3, 0.5, 0.3, 0.55, 0.25, 0.55, 0.3, 0.55, 0.35, 0.55, 0.35, 0.6, 0.3, 0.6, 0.3, 0.6, 0.35, 0.6, 0.35, 0.65, 0.3, 0.65, 0.3, 0.65, 0.35, 0.65, 0.35, 0.7, 0.3, 0.7, 0.3, 0.7, 0.35, 0.7, 0.35, 0.75, 0.3, 0.75, 0.3, 0.75, 0.35, 0.75, 0.35, 0.8, 0.3, 0.8, 0.3, 0.8, 0.35, 0.8, 0.35, 0.85, 0.3, 0.85, 0.3, 0.85, 0.35, 0.85, 0.35, 0.9, 0.3, 0.9, 0.3, 0.9, 0.35, 0.9, 0.35, 0.95, 0.3, 0.95, 0.3, 0.95, 0.35, 0.95, 0.35, 1.0, 0.3, 1.0, 0.3, 2.22e-16, 0.35, 2.22e-16, 0.35, 0.05, 0.3, 0.05, 0.3, 0.05, 0.35, 0.05, 0.35, 0.1, 0.3, 0.1, 0.3, 0.1, 0.35, 0.1, 0.35, 0.15, 0.3, 0.15, 0.3, 0.15, 0.35, 0.15, 0.35, 0.2, 0.3, 0.2, 0.3, 0.2, 0.35, 0.2, 0.35, 0.25, 0.3, 0.25, 0.3, 0.25, 0.35, 0.25, 0.35, 0.3, 0.3, 0.3, 0.3, 0.3, 0.35, 0.3, 0.35, 0.35, 0.3, 0.35, 0.3, 0.35, 0.35, 0.35, 0.35, 0.4, 0.3, 0.4, 0.3, 0.4, 0.35, 0.4, 0.35, 0.45, 0.3, 0.45, 0.3, 0.45, 0.35, 0.45, 0.35, 0.5, 0.3, 0.5, 0.3, 0.5, 0.35, 0.5, 0.35, 0.55, 0.3, 0.55, 0.35, 0.55, 0.4, 0.55, 0.4, 0.6, 0.35, 0.6, 0.35, 0.6, 0.4, 0.6, 0.4, 0.65, 0.35, 0.65, 0.35, 0.65, 0.4, 0.65, 0.4, 0.7, 0.35, 0.7, 0.35, 0.7, 0.4, 0.7, 0.4, 0.75, 0.35, 0.75, 0.35, 0.75, 0.4, 0.75, 0.4, 0.8, 0.35, 0.8, 0.35, 0.8, 0.4, 0.8, 0.4, 0.85, 0.35, 0.85, 0.35, 0.85, 0.4, 0.85, 0.4, 0.9, 0.35, 0.9, 0.35, 0.9, 0.4, 0.9, 0.4, 0.95, 0.35, 0.95, 0.35, 0.95, 0.4, 0.95, 0.4, 1.0, 0.35, 1.0, 0.35, 2.22e-16, 0.4, 2.22e-16, 0.4, 0.05, 0.35, 0.05, 0.35, 0.05, 0.4, 0.05, 0.4, 0.1, 0.35, 0.1, 0.35, 0.1, 0.4, 0.1, 0.4, 0.15, 0.35, 0.15, 0.35, 0.15, 0.4, 0.15, 0.4, 0.2, 0.35, 0.2, 0.35, 0.2, 0.4, 0.2, 0.4, 0.25, 0.35, 0.25, 0.35, 0.25, 0.4, 0.25, 0.4, 0.3, 0.35, 0.3, 0.35, 0.3, 0.4, 0.3, 0.4, 0.35, 0.35, 0.35, 0.35, 0.35, 0.4, 0.35, 0.4, 0.4, 0.35, 0.4, 0.35, 0.4, 0.4, 0.4, 0.4, 0.45, 0.35, 0.45, 0.35, 0.45, 0.4, 0.45, 0.4, 0.5, 0.35, 0.5, 0.35, 0.5, 0.4, 0.5, 0.4, 0.55, 0.35, 0.55, 0.4, 0.55, 0.45, 0.55, 0.45, 0.6, 0.4, 0.6, 0.4, 0.6, 0.45, 0.6, 0.45, 0.65, 0.4, 0.65, 0.4, 0.65, 0.45, 0.65, 0.45, 0.7, 0.4, 0.7, 0.4, 0.7, 0.45, 0.7, 0.45, 0.75, 0.4, 0.75, 0.4, 0.75, 0.45, 0.75, 0.45, 0.8, 0.4, 0.8, 0.4, 0.8, 0.45, 0.8, 0.45, 0.85, 0.4, 0.85, 0.4, 0.85, 0.45, 0.85, 0.45, 0.9, 0.4, 0.9, 0.4, 0.9, 0.45, 0.9, 0.45, 0.95, 0.4, 0.95, 0.4, 0.95, 0.45, 0.95, 0.45, 1.0, 0.4, 1.0, 0.4, 2.22e-16, 0.45, 2.22e-16, 0.45, 0.05, 0.4, 0.05, 0.4, 0.05, 0.45, 0.05, 0.45, 0.1, 0.4, 0.1, 0.4, 0.1, 0.45, 0.1, 0.45, 0.15, 0.4, 0.15, 0.4, 0.15, 0.45, 0.15, 0.45, 0.2, 0.4, 0.2, 0.4, 0.2, 0.45, 0.2, 0.45, 0.25, 0.4, 0.25, 0.4, 0.25, 0.45, 0.25, 0.45, 0.3, 0.4, 0.3, 0.4, 0.3, 0.45, 0.3, 0.45, 0.35, 0.4, 0.35, 0.4, 0.35, 0.45, 0.35, 0.45, 0.4, 0.4, 0.4, 0.4, 0.4, 0.45, 0.4, 0.45, 0.45, 0.4, 0.45, 0.4, 0.45, 0.45, 0.45, 0.45, 0.5, 0.4, 0.5, 0.4, 0.5, 0.45, 0.5, 0.45, 0.55, 0.4, 0.55, 0.45, 0.55, 0.5, 0.55, 0.5, 0.6, 0.45, 0.6, 0.45, 0.6, 0.5, 0.6, 0.5, 0.65, 0.45, 0.65, 0.45, 0.65, 0.5, 0.65, 0.5, 0.7, 0.45, 0.7, 0.45, 0.7, 0.5, 0.7, 0.5, 0.75, 0.45, 0.75, 0.45, 0.75, 0.5, 0.75, 0.5, 0.8, 0.45, 0.8, 0.45, 0.8, 0.5, 0.8, 0.5, 0.85, 0.45, 0.85, 0.45, 0.85, 0.5, 0.85, 0.5, 0.9, 0.45, 0.9, 0.45, 0.9, 0.5, 0.9, 0.5, 0.95, 0.45, 0.95, 0.45, 0.95, 0.5, 0.95, 0.5, 1.0, 0.45, 1.0, 0.45, 2.22e-16, 0.5, 2.22e-16, 0.5, 0.05, 0.45, 0.05, 0.45, 0.05, 0.5, 0.05, 0.5, 0.1, 0.45, 0.1, 0.45, 0.1, 0.5, 0.1, 0.5, 0.15, 0.45, 0.15, 0.45, 0.15, 0.5, 0.15, 0.5, 0.2, 0.45, 0.2, 0.7, 1.0, 0.7, 1.0, 0.5, 0.2, 0.5, 0.25, 0.45, 0.25, 0.5, 0.25, 0.5, 0.3, 0.45, 0.3, 0.45, 0.3, 0.5, 0.3, 0.5, 0.35, 0.45, 0.35, 0.45, 0.35, 0.5, 0.35, 0.5, 0.4, 0.45, 0.4, 0.45, 0.4, 0.5, 0.4, 0.5, 0.45, 0.45, 0.45, 0.45, 0.45, 0.5, 0.45, 0.5, 0.5, 0.45, 0.5, 0.45, 0.5, 0.5, 0.5, 0.5, 0.55, 0.45, 0.55, 0.5, 0.55, 0.55, 0.55, 0.55, 0.6, 0.5, 0.6, 0.5, 0.6, 0.55, 0.6, 0.55, 0.65, 0.5, 0.65, 0.5, 0.65, 0.55, 0.65, 0.55, 0.7, 0.5, 0.7, 0.5, 0.7, 0.55, 0.7, 0.55, 0.75, 0.5, 0.75, 0.5, 0.75, 0.55, 0.75, 0.55, 0.8, 0.5, 0.8, 0.5, 0.8, 0.55, 0.8, 0.55, 0.85, 0.5, 0.85, 0.5, 0.85, 0.55, 0.85, 0.55, 0.9, 0.5, 0.9, 0.5, 0.9, 0.55, 0.9, 0.55, 0.95, 0.5, 0.95, 0.5, 0.95, 0.55, 0.95, 0.55, 1.0, 0.5, 1.0, 0.5, 2.22e-16, 0.55, 2.22e-16, 0.55, 0.05, 0.5, 0.05, 0.5, 0.05, 0.55, 0.05, 0.55, 0.1, 0.5, 0.1, 0.5, 0.1, 0.55, 0.1, 0.55, 0.15, 0.5, 0.15, 0.5, 0.15, 0.55, 0.15, 0.55, 0.2, 0.5, 0.2, 0.5, 0.2, 0.55, 0.2, 0.55, 0.25, 0.5, 0.25, 0.5, 0.25, 0.55, 0.25, 0.55, 0.3, 0.5, 0.3, 0.5, 0.3, 0.55, 0.3, 0.55, 0.35, 0.5, 0.35, 0.5, 0.35, 0.55, 0.35, 0.55, 0.4, 0.5, 0.4, 0.5, 0.4, 0.55, 0.4, 0.55, 0.45, 0.5, 0.45, 0.5, 0.45, 0.55, 0.45, 0.55, 0.5, 0.5, 0.5, 0.5, 0.5, 0.55, 0.5, 0.55, 0.55, 0.5, 0.55, 1.0, 0.5, 1.0, 1.0, 0.95, 1.0, 0.95, 0.5, 0.95, 0.5, 0.95, 1.0, 0.9, 1.0, 0.9, 0.5, 0.9, 0.5, 0.9, 1.0, 0.85, 1.0, 0.85, 0.5, 0.85, 0.5, 0.85, 1.0, 0.8, 1.0, 0.8, 0.5, 0.8, 0.5, 0.8, 1.0, 0.75, 1.0, 0.75, 0.5, 0.75, 0.5, 0.75, 1.0, 0.7, 1.0, 0.7, 0.5, 0.7, 0.5, 0.7, 1.0, 0.65, 1.0, 0.65, 0.5, 0.65, 0.5, 0.65, 1.0, 0.6, 1.0, 0.6, 0.5, 0.6, 0.5, 0.6, 1.0, 0.55, 1.0, 0.55, 0.5, 0.55, 0.5, 0.55, 1.0, 0.5, 1.0, 0.5, 0.5, 0.5, 0.5, 0.5, 1.0, 0.45, 1.0, 0.45, 0.5, 0.45, 0.5, 0.45, 1.0, 0.4, 1.0, 0.4, 0.5, 0.4, 0.5, 0.4, 1.0, 0.35, 1.0, 0.35, 0.5, 0.35, 0.5, 0.35, 1.0, 0.3, 1.0, 0.3, 0.5, 0.3, 0.5, 0.3, 1.0, 0.25, 1.0, 0.25, 0.5, 0.25, 0.5, 0.25, 1.0, 0.2, 1.0, 0.2, 0.5, 0.2, 0.5, 0.2, 1.0, 0.15, 1.0, 0.15, 0.5, 0.15, 0.5, 0.15, 1.0, 0.1, 1.0, 0.1, 0.5, 0.85, 1.0, 0.9, 1.0, 0.7, 0.25, 0.65, 0.25, 0.1, 0.5, 0.1, 1.0, 0.05, 1.0, 0.05, 0.5, 0.05, 0.5, 0.05, 1.0, -1.565e-07, 1.0, -1.565e-07, 0.5, 0.75, 0.49, 0.8242, 0.4783, 0.8911, 0.4442, 0.9442, 0.3911, 0.9783, 0.3242, 0.99, 0.25, 0.9783, 0.1758, 0.9442, 0.1089, 0.8911, 0.05584, 0.8242, 0.02175, 0.75, 0.01, 0.6758, 0.02175, 0.6089, 0.05584, 0.5558, 0.1089, 0.5217, 0.1758, 0.51, 0.25, 0.5217, 0.3242, 0.5558, 0.3911, 0.6089, 0.4442, 0.6758, 0.4783, 0.3242, 0.4783, 0.25, 0.49, 0.1758, 0.4783, 0.1089, 0.4442, 0.05584, 0.3911, 0.02175, 0.3242, 0.01, 0.25, 0.02175, 0.1758, 0.05584, 0.1089, 0.1089, 0.05584, 0.1758, 0.02175, 0.25, 0.01, 0.3242, 0.02175, 0.3911, 0.05584, 0.4442, 0.1089, 0.4783, 0.1758, 0.49, 0.25, 0.4783, 0.3242, 0.4442, 0.3911, 0.3911, 0.4442, 0.6, 1.0, 0.65, 1.0, 0.65, 1.0, 0.6, 1.0, 0.35, 1.0, 0.4, 1.0, 0.4, 1.0, 0.35, 1.0, 0.95, 1.0, 1.0, 1.0, 1.0, 1.0, 0.95, 1.0, 0.1, 1.0, 0.15, 1.0, 0.15, 1.0, 0.1, 1.0, 0.7, 1.0, 0.75, 1.0, 0.75, 1.0, 0.7, 1.0, 0.5, 1.0, 0.5, 1.0, 0.3, 0.2, 0.3, 0.25, 0.2, 1.0, 0.25, 1.0, 0.25, 1.0, 0.2, 1.0, 0.8, 1.0, 0.85, 1.0, 0.85, 1.0, 0.8, 1.0, 0.55, 1.0, 0.6, 1.0, 0.6, 1.0, 0.55, 1.0, 0.3, 1.0, 0.35, 1.0, 0.35, 1.0, 0.3, 1.0, 0.05, 1.0, 0.1, 1.0, 0.9, 0.25, 0.85, 0.25, 0.9, 1.0, 0.95, 1.0, 0.95, 1.0, 0.9, 1.0, 0.65, 1.0, 0.7, 1.0, 0.5, 0.25, 0.45, 0.25, 0.4, 1.0, 0.45, 1.0, 0.45, 1.0, 0.4, 1.0, 0.15, 1.0, 0.2, 1.0, 0.2, 1.0, 0.15, 1.0, 0.75, 1.0, 0.8, 1.0, 0.8, 1.0, 0.75, 1.0, 0.5, 1.0, 0.55, 1.0, 0.55, 1.0, 0.5, 1.0, 0.25, 1.0, 0.3, 1.0, 0.1, 0.25, 0.05, 0.25, -1.565e-07, 1.0, 0.05, 1.0, 0.05, 1.0, -1.565e-07, 1.0, 0.02175, 0.1758, 0.01, 0.25, 0.05, 0.2, 0.1, 0.2, 0.25, 1.0, 0.25, 1.0, 0.05, 0.25, 0.05, 0.2, 0.45, 1.0, 0.5, 1.0, 0.3, 0.25, 0.25, 0.25, 0.25, 0.3, 0.25, 0.25, 0.3, 0.25, 0.3, 0.3, 0.25, 0.01, 0.1758, 0.02175, 0.25, 0.2, 0.3, 0.2, 0.45, 1.0, 0.45, 1.0, 0.25, 0.25, 0.25, 0.2, 0.4783, 0.1758, 0.4442, 0.1089, 0.45, 0.2, 0.5, 0.2, 0.65, 1.0, 0.65, 1.0, 0.45, 0.25, 0.45, 0.2, 0.3911, 0.4442, 0.4442, 0.3911, 0.65, 0.2, 0.7, 0.2, 0.85, 1.0, 0.85, 1.0, 0.65, 0.25, 0.65, 0.2, 0.1089, 0.4442, 0.1758, 0.4783, 0.85, 0.2, 0.9, 0.2, 0.05, 1.0, 0.05, 1.0, 0.85, 0.25, 0.85, 0.2])
me_torus_002.update()
me_plane = bpy.data.meshes.new('Plane')
me_plane.from_pydata([(-0.275, -0.25, -0.1595), (-0.25, -0.25, -0.1845), (-0.25, -0.275, -0.1595), (0.25, -0.275, -0.1595), (0.25, -0.25, -0.1845), (0.275, -0.25, -0.1595), (-0.275, 0.25, -0.1595), (-0.25, 0.275, -0.1595), (-0.25, 0.25, -0.1845), (0.275, 0.25, -0.1595), (0.25, 0.25, -0.1845), (0.25, 0.275, -0.1595), (-0.275, 0.25, 0.1942), (-0.25, 0.25, 0.2192), (-0.25, 0.275, 0.1942), (-0.275, -0.25, 0.1942), (-0.25, -0.275, 0.1942), (-0.25, -0.25, 0.2192), (0.25, -0.275, 0.1942), (0.275, -0.25, 0.1942), (0.25, -0.25, 0.2192), (0.275, 0.25, 0.1942), (0.25, 0.275, 0.1942), (0.25, 0.25, 0.2192), (0.22, -0.2, -0.2016), (0.22, -0.2, 0.2384), (0.2262, -0.201, -0.2016), (0.2262, -0.201, 0.2384), (0.2318, -0.2038, -0.2016), (0.2318, -0.2038, 0.2384), (0.2362, -0.2082, -0.2016), (0.2362, -0.2082, 0.2384), (0.239, -0.2138, -0.2016), (0.239, -0.2138, 0.2384), (0.24, -0.22, -0.2016), (0.24, -0.22, 0.2384), (0.239, -0.2262, -0.2016), (0.239, -0.2262, 0.2384), (0.2362, -0.2318, -0.2016), (0.2362, -0.2318, 0.2384), (0.2318, -0.2362, -0.2016), (0.2318, -0.2362, 0.2384), (0.2262, -0.239, -0.2016), (0.2262, -0.239, 0.2384), (0.22, -0.24, -0.2016), (0.22, -0.24, 0.2384), (0.2138, -0.239, -0.2016), (0.2138, -0.239, 0.2384), (0.2082, -0.2362, -0.2016), (0.2082, -0.2362, 0.2384), (0.2038, -0.2318, -0.2016), (0.2038, -0.2318, 0.2384), (0.201, -0.2262, -0.2016), (0.201, -0.2262, 0.2384), (0.2, -0.22, -0.2016), (0.2, -0.22, 0.2384), (0.201, -0.2138, -0.2016), (0.201, -0.2138, 0.2384), (0.2038, -0.2082, -0.2016), (0.2038, -0.2082, 0.2384), (0.2082, -0.2038, -0.2016), (0.2082, -0.2038, 0.2384), (0.2138, -0.201, -0.2016), (0.2138, -0.201, 0.2384), (-0.22, -0.2, -0.2016), (-0.22, -0.2, 0.2384), (-0.2138, -0.201, -0.2016), (-0.2138, -0.201, 0.2384), (-0.2082, -0.2038, -0.2016), (-0.2082, -0.2038, 0.2384), (-0.2038, -0.2082, -0.2016), (-0.2038, -0.2082, 0.2384), (-0.201, -0.2138, -0.2016), (-0.201, -0.2138, 0.2384), (-0.2, -0.22, -0.2016), (-0.2, -0.22, 0.2384), (-0.201, -0.2262, -0.2016), (-0.201, -0.2262, 0.2384), (-0.2038, -0.2318, -0.2016), (-0.2038, -0.2318, 0.2384), (-0.2082, -0.2362, -0.2016), (-0.2082, -0.2362, 0.2384), (-0.2138, -0.239, -0.2016), (-0.2138, -0.239, 0.2384), (-0.22, -0.24, -0.2016), (-0.22, -0.24, 0.2384), (-0.2262, -0.239, -0.2016), (-0.2262, -0.239, 0.2384), (-0.2318, -0.2362, -0.2016), (-0.2318, -0.2362, 0.2384), (-0.2362, -0.2318, -0.2016), (-0.2362, -0.2318, 0.2384), (-0.239, -0.2262, -0.2016), (-0.239, -0.2262, 0.2384), (-0.24, -0.22, -0.2016), (-0.24, -0.22, 0.2384), (-0.239, -0.2138, -0.2016), (-0.239, -0.2138, 0.2384), (-0.2362, -0.2082, -0.2016), (-0.2362, -0.2082, 0.2384), (-0.2318, -0.2038, -0.2016), (-0.2318, -0.2038, 0.2384), (-0.2262, -0.201, -0.2016), (-0.2262, -0.201, 0.2384), (0.22, 0.24, -0.2016), (0.22, 0.24, 0.2384), (0.2262, 0.239, -0.2016), (0.2262, 0.239, 0.2384), (0.2318, 0.2362, -0.2016), (0.2318, 0.2362, 0.2384), (0.2362, 0.2318, -0.2016), (0.2362, 0.2318, 0.2384), (0.239, 0.2262, -0.2016), (0.239, 0.2262, 0.2384), (0.24, 0.22, -0.2016), (0.24, 0.22, 0.2384), (0.239, 0.2138, -0.2016), (0.239, 0.2138, 0.2384), (0.2362, 0.2082, -0.2016), (0.2362, 0.2082, 0.2384), (0.2318, 0.2038, -0.2016), (0.2318, 0.2038, 0.2384), (0.2262, 0.201, -0.2016), (0.2262, 0.201, 0.2384), (0.22, 0.2, -0.2016), (0.22, 0.2, 0.2384), (0.2138, 0.201, -0.2016), (0.2138, 0.201, 0.2384), (0.2082, 0.2038, -0.2016), (0.2082, 0.2038, 0.2384), (0.2038, 0.2082, -0.2016), (0.2038, 0.2082, 0.2384), (0.201, 0.2138, -0.2016), (0.201, 0.2138, 0.2384), (0.2, 0.22, -0.2016), (0.2, 0.22, 0.2384), (0.201, 0.2262, -0.2016), (0.201, 0.2262, 0.2384), (0.2038, 0.2318, -0.2016), (0.2038, 0.2318, 0.2384), (0.2082, 0.2362, -0.2016), (0.2082, 0.2362, 0.2384), (0.2138, 0.239, -0.2016), (0.2138, 0.239, 0.2384), (-0.22, 0.24, -0.2016), (-0.22, 0.24, 0.2384), (-0.2138, 0.239, -0.2016), (-0.2138, 0.239, 0.2384), (-0.2082, 0.2362, -0.2016), (-0.2082, 0.2362, 0.2384), (-0.2038, 0.2318, -0.2016), (-0.2038, 0.2318, 0.2384), (-0.201, 0.2262, -0.2016), (-0.201, 0.2262, 0.2384), (-0.2, 0.22, -0.2016), (-0.2, 0.22, 0.2384), (-0.201, 0.2138, -0.2016), (-0.201, 0.2138, 0.2384), (-0.2038, 0.2082, -0.2016), (-0.2038, 0.2082, 0.2384), (-0.2082, 0.2038, -0.2016), (-0.2082, 0.2038, 0.2384), (-0.2138, 0.201, -0.2016), (-0.2138, 0.201, 0.2384), (-0.22, 0.2, -0.2016), (-0.22, 0.2, 0.2384), (-0.2262, 0.201, -0.2016), (-0.2262, 0.201, 0.2384), (-0.2318, 0.2038, -0.2016), (-0.2318, 0.2038, 0.2384), (-0.2362, 0.2082, -0.2016), (-0.2362, 0.2082, 0.2384), (-0.239, 0.2138, -0.2016), (-0.239, 0.2138, 0.2384), (-0.24, 0.22, -0.2016), (-0.24, 0.22, 0.2384), (-0.239, 0.2262, -0.2016), (-0.239, 0.2262, 0.2384), (-0.2362, 0.2318, -0.2016), (-0.2362, 0.2318, 0.2384), (-0.2318, 0.2362, -0.2016), (-0.2318, 0.2362, 0.2384), (-0.2262, 0.239, -0.2016), (-0.2262, 0.239, 0.2384)], [], [(2, 3, 18, 16), (1, 8, 10, 4), (17, 20, 23, 13), (5, 9, 21, 19), (11, 7, 14, 22), (0, 1, 2), (3, 4, 5), (6, 7, 8), (9, 10, 11), (12, 13, 14), (15, 16, 17), (18, 19, 20), (21, 22, 23), (8, 1, 0, 6), (1, 4, 3, 2), (4, 10, 9, 5), (10, 8, 7, 11), (12, 15, 17, 13), (16, 18, 20, 17), (19, 21, 23, 20), (22, 14, 13, 23), (2, 16, 15, 0), (14, 7, 6, 12), (21, 9, 11, 22), (5, 19, 18, 3), (6, 0, 15, 12), (24, 25, 27, 26), (26, 27, 29, 28), (28, 29, 31, 30), (30, 31, 33, 32), (32, 33, 35, 34), (34, 35, 37, 36), (36, 37, 39, 38), (38, 39, 41, 40), (40, 41, 43, 42), (42, 43, 45, 44), (44, 45, 47, 46), (46, 47, 49, 48), (48, 49, 51, 50), (50, 51, 53, 52), (52, 53, 55, 54), (54, 55, 57, 56), (56, 57, 59, 58), (58, 59, 61, 60), (27, 25, 63, 61, 59, 57, 55, 53, 51, 49, 47, 45, 43, 41, 39, 37, 35, 33, 31, 29), (60, 61, 63, 62), (62, 63, 25, 24), (24, 26, 28, 30, 32, 34, 36, 38, 40, 42, 44, 46, 48, 50, 52, 54, 56, 58, 60, 62), (64, 65, 67, 66), (66, 67, 69, 68), (68, 69, 71, 70), (70, 71, 73, 72), (72, 73, 75, 74), (74, 75, 77, 76), (76, 77, 79, 78), (78, 79, 81, 80), (80, 81, 83, 82), (82, 83, 85, 84), (84, 85, 87, 86), (86, 87, 89, 88), (88, 89, 91, 90), (90, 91, 93, 92), (92, 93, 95, 94), (94, 95, 97, 96), (96, 97, 99, 98), (98, 99, 101, 100), (67, 65, 103, 101, 99, 97, 95, 93, 91, 89, 87, 85, 83, 81, 79, 77, 75, 73, 71, 69), (100, 101, 103, 102), (102, 103, 65, 64), (64, 66, 68, 70, 72, 74, 76, 78, 80, 82, 84, 86, 88, 90, 92, 94, 96, 98, 100, 102), (104, 105, 107, 106), (106, 107, 109, 108), (108, 109, 111, 110), (110, 111, 113, 112), (112, 113, 115, 114), (114, 115, 117, 116), (116, 117, 119, 118), (118, 119, 121, 120), (120, 121, 123, 122), (122, 123, 125, 124), (124, 125, 127, 126), (126, 127, 129, 128), (128, 129, 131, 130), (130, 131, 133, 132), (132, 133, 135, 134), (134, 135, 137, 136), (136, 137, 139, 138), (138, 139, 141, 140), (107, 105, 143, 141, 139, 137, 135, 133, 131, 129, 127, 125, 123, 121, 119, 117, 115, 113, 111, 109), (140, 141, 143, 142), (142, 143, 105, 104), (104, 106, 108, 110, 112, 114, 116, 118, 120, 122, 124, 126, 128, 130, 132, 134, 136, 138, 140, 142), (144, 145, 147, 146), (146, 147, 149, 148), (148, 149, 151, 150), (150, 151, 153, 152), (152, 153, 155, 154), (154, 155, 157, 156), (156, 157, 159, 158), (158, 159, 161, 160), (160, 161, 163, 162), (162, 163, 165, 164), (164, 165, 167, 166), (166, 167, 169, 168), (168, 169, 171, 170), (170, 171, 173, 172), (172, 173, 175, 174), (174, 175, 177, 176), (176, 177, 179, 178), (178, 179, 181, 180), (147, 145, 183, 181, 179, 177, 175, 173, 171, 169, 167, 165, 163, 161, 159, 157, 155, 153, 151, 149), (180, 181, 183, 182), (182, 183, 145, 144), (144, 146, 148, 150, 152, 154, 156, 158, 160, 162, 164, 166, 168, 170, 172, 174, 176, 178, 180, 182)])
_uv = me_plane.uv_layers.new(name='UVMap')
_uv.uv.foreach_set('vector', [0.04545, 0.0, 0.9545, 0.0, 0.9545, 0.0, 0.04545, 0.0, 0.04545, 0.04545, 0.04545, 0.9545, 0.9545, 0.9545, 0.9545, 0.04545, 0.04545, 0.04545, 0.9545, 0.04545, 0.9545, 0.9545, 0.04545, 0.9545, 1.0, 0.04545, 1.0, 0.9545, 1.0, 0.9545, 1.0, 0.04545, 0.9545, 1.0, 0.04545, 1.0, 0.04545, 1.0, 0.9545, 1.0, 0.0, 0.04545, 0.04545, 0.04545, 0.04545, 0.0, 0.9545, 0.0, 0.9545, 0.04545, 1.0, 0.04545, 0.0, 0.9545, 0.04545, 1.0, 0.04545, 0.9545, 1.0, 0.9545, 0.9545, 0.9545, 0.9545, 1.0, 0.0, 0.9545, 0.04545, 0.9545, 0.04545, 1.0, 0.0, 0.04545, 0.04545, 0.0, 0.04545, 0.04545, 0.9545, 0.0, 1.0, 0.04545, 0.9545, 0.04545, 1.0, 0.9545, 0.9545, 1.0, 0.9545, 0.9545, 0.04545, 0.9545, 0.04545, 0.04545, 0.0, 0.04545, 0.0, 0.9545, 0.04545, 0.04545, 0.9545, 0.04545, 0.9545, 0.0, 0.04545, 0.0, 0.9545, 0.04545, 0.9545, 0.9545, 1.0, 0.9545, 1.0, 0.04545, 0.9545, 0.9545, 0.04545, 0.9545, 0.04545, 1.0, 0.9545, 1.0, 0.0, 0.9545, 0.0, 0.04545, 0.04545, 0.04545, 0.04545, 0.9545, 0.04545, 0.0, 0.9545, 0.0, 0.9545, 0.04545, 0.04545, 0.04545, 1.0, 0.04545, 1.0, 0.9545, 0.9545, 0.9545, 0.9545, 0.04545, 0.9545, 1.0, 0.04545, 1.0, 0.04545, 0.9545, 0.9545, 0.9545, 0.04545, 0.0, 0.04545, 0.0, 0.0, 0.04545, 0.0, 0.04545, 0.04545, 1.0, 0.04545, 1.0, 0.0, 0.9545, 0.0, 0.9545, 1.0, 0.9545, 1.0, 0.9545, 0.9545, 1.0, 0.9545, 1.0, 1.0, 0.04545, 1.0, 0.04545, 0.9545, 0.0, 0.9545, 0.0, 0.0, 0.9545, 0.0, 0.04545, 0.0, 0.04545, 0.0, 0.9545, 1.0, 0.5, 1.0, 1.0, 0.95, 1.0, 0.95, 0.5, 0.95, 0.5, 0.95, 1.0, 0.9, 1.0, 0.9, 0.5, 0.9, 0.5, 0.9, 1.0, 0.85, 1.0, 0.85, 0.5, 0.85, 0.5, 0.85, 1.0, 0.8, 1.0, 0.8, 0.5, 0.8, 0.5, 0.8, 1.0, 0.75, 1.0, 0.75, 0.5, 0.75, 0.5, 0.75, 1.0, 0.7, 1.0, 0.7, 0.5, 0.7, 0.5, 0.7, 1.0, 0.65, 1.0, 0.65, 0.5, 0.65, 0.5, 0.65, 1.0, 0.6, 1.0, 0.6, 0.5, 0.6, 0.5, 0.6, 1.0, 0.55, 1.0, 0.55, 0.5, 0.55, 0.5, 0.55, 1.0, 0.5, 1.0, 0.5, 0.5, 0.5, 0.5, 0.5, 1.0, 0.45, 1.0, 0.45, 0.5, 0.45, 0.5, 0.45, 1.0, 0.4, 1.0, 0.4, 0.5, 0.4, 0.5, 0.4, 1.0, 0.35, 1.0, 0.35, 0.5, 0.35, 0.5, 0.35, 1.0, 0.3, 1.0, 0.3, 0.5, 0.3, 0.5, 0.3, 1.0, 0.25, 1.0, 0.25, 0.5, 0.25, 0.5, 0.25, 1.0, 0.2, 1.0, 0.2, 0.5, 0.2, 0.5, 0.2, 1.0, 0.15, 1.0, 0.15, 0.5, 0.15, 0.5, 0.15, 1.0, 0.1, 1.0, 0.1, 0.5, 0.3242, 0.4783, 0.25, 0.49, 0.1758, 0.4783, 0.1089, 0.4442, 0.05584, 0.3911, 0.02175, 0.3242, 0.01, 0.25, 0.02175, 0.1758, 0.05584, 0.1089, 0.1089, 0.05584, 0.1758, 0.02175, 0.25, 0.01, 0.3242, 0.02175, 0.3911, 0.05584, 0.4442, 0.1089, 0.4783, 0.1758, 0.49, 0.25, 0.4783, 0.3242, 0.4442, 0.3911, 0.3911, 0.4442, 0.1, 0.5, 0.1, 1.0, 0.05, 1.0, 0.05, 0.5, 0.05, 0.5, 0.05, 1.0, -1.565e-07, 1.0, -1.565e-07, 0.5, 0.75, 0.49, 0.8242, 0.4783, 0.8911, 0.4442, 0.9442, 0.3911, 0.9783, 0.3242, 0.99, 0.25, 0.9783, 0.1758, 0.9442, 0.1089, 0.8911, 0.05584, 0.8242, 0.02175, 0.75, 0.01, 0.6758, 0.02175, 0.6089, 0.05584, 0.5558, 0.1089, 0.5217, 0.1758, 0.51, 0.25, 0.5217, 0.3242, 0.5558, 0.3911, 0.6089, 0.4442, 0.6758, 0.4783, 1.0, 0.5, 1.0, 1.0, 0.95, 1.0, 0.95, 0.5, 0.95, 0.5, 0.95, 1.0, 0.9, 1.0, 0.9, 0.5, 0.9, 0.5, 0.9, 1.0, 0.85, 1.0, 0.85, 0.5, 0.85, 0.5, 0.85, 1.0, 0.8, 1.0, 0.8, 0.5, 0.8, 0.5, 0.8, 1.0, 0.75, 1.0, 0.75, 0.5, 0.75, 0.5, 0.75, 1.0, 0.7, 1.0, 0.7, 0.5, 0.7, 0.5, 0.7, 1.0, 0.65, 1.0, 0.65, 0.5, 0.65, 0.5, 0.65, 1.0, 0.6, 1.0, 0.6, 0.5, 0.6, 0.5, 0.6, 1.0, 0.55, 1.0, 0.55, 0.5, 0.55, 0.5, 0.55, 1.0, 0.5, 1.0, 0.5, 0.5, 0.5, 0.5, 0.5, 1.0, 0.45, 1.0, 0.45, 0.5, 0.45, 0.5, 0.45, 1.0, 0.4, 1.0, 0.4, 0.5, 0.4, 0.5, 0.4, 1.0, 0.35, 1.0, 0.35, 0.5, 0.35, 0.5, 0.35, 1.0, 0.3, 1.0, 0.3, 0.5, 0.3, 0.5, 0.3, 1.0, 0.25, 1.0, 0.25, 0.5, 0.25, 0.5, 0.25, 1.0, 0.2, 1.0, 0.2, 0.5, 0.2, 0.5, 0.2, 1.0, 0.15, 1.0, 0.15, 0.5, 0.15, 0.5, 0.15, 1.0, 0.1, 1.0, 0.1, 0.5, 0.3242, 0.4783, 0.25, 0.49, 0.1758, 0.4783, 0.1089, 0.4442, 0.05584, 0.3911, 0.02175, 0.3242, 0.01, 0.25, 0.02175, 0.1758, 0.05584, 0.1089, 0.1089, 0.05584, 0.1758, 0.02175, 0.25, 0.01, 0.3242, 0.02175, 0.3911, 0.05584, 0.4442, 0.1089, 0.4783, 0.1758, 0.49, 0.25, 0.4783, 0.3242, 0.4442, 0.3911, 0.3911, 0.4442, 0.1, 0.5, 0.1, 1.0, 0.05, 1.0, 0.05, 0.5, 0.05, 0.5, 0.05, 1.0, -1.565e-07, 1.0, -1.565e-07, 0.5, 0.75, 0.49, 0.8242, 0.4783, 0.8911, 0.4442, 0.9442, 0.3911, 0.9783, 0.3242, 0.99, 0.25, 0.9783, 0.1758, 0.9442, 0.1089, 0.8911, 0.05584, 0.8242, 0.02175, 0.75, 0.01, 0.6758, 0.02175, 0.6089, 0.05584, 0.5558, 0.1089, 0.5217, 0.1758, 0.51, 0.25, 0.5217, 0.3242, 0.5558, 0.3911, 0.6089, 0.4442, 0.6758, 0.4783, 1.0, 0.5, 1.0, 1.0, 0.95, 1.0, 0.95, 0.5, 0.95, 0.5, 0.95, 1.0, 0.9, 1.0, 0.9, 0.5, 0.9, 0.5, 0.9, 1.0, 0.85, 1.0, 0.85, 0.5, 0.85, 0.5, 0.85, 1.0, 0.8, 1.0, 0.8, 0.5, 0.8, 0.5, 0.8, 1.0, 0.75, 1.0, 0.75, 0.5, 0.75, 0.5, 0.75, 1.0, 0.7, 1.0, 0.7, 0.5, 0.7, 0.5, 0.7, 1.0, 0.65, 1.0, 0.65, 0.5, 0.65, 0.5, 0.65, 1.0, 0.6, 1.0, 0.6, 0.5, 0.6, 0.5, 0.6, 1.0, 0.55, 1.0, 0.55, 0.5, 0.55, 0.5, 0.55, 1.0, 0.5, 1.0, 0.5, 0.5, 0.5, 0.5, 0.5, 1.0, 0.45, 1.0, 0.45, 0.5, 0.45, 0.5, 0.45, 1.0, 0.4, 1.0, 0.4, 0.5, 0.4, 0.5, 0.4, 1.0, 0.35, 1.0, 0.35, 0.5, 0.35, 0.5, 0.35, 1.0, 0.3, 1.0, 0.3, 0.5, 0.3, 0.5, 0.3, 1.0, 0.25, 1.0, 0.25, 0.5, 0.25, 0.5, 0.25, 1.0, 0.2, 1.0, 0.2, 0.5, 0.2, 0.5, 0.2, 1.0, 0.15, 1.0, 0.15, 0.5, 0.15, 0.5, 0.15, 1.0, 0.1, 1.0, 0.1, 0.5, 0.3242, 0.4783, 0.25, 0.49, 0.1758, 0.4783, 0.1089, 0.4442, 0.05584, 0.3911, 0.02175, 0.3242, 0.01, 0.25, 0.02175, 0.1758, 0.05584, 0.1089, 0.1089, 0.05584, 0.1758, 0.02175, 0.25, 0.01, 0.3242, 0.02175, 0.3911, 0.05584, 0.4442, 0.1089, 0.4783, 0.1758, 0.49, 0.25, 0.4783, 0.3242, 0.4442, 0.3911, 0.3911, 0.4442, 0.1, 0.5, 0.1, 1.0, 0.05, 1.0, 0.05, 0.5, 0.05, 0.5, 0.05, 1.0, -1.565e-07, 1.0, -1.565e-07, 0.5, 0.75, 0.49, 0.8242, 0.4783, 0.8911, 0.4442, 0.9442, 0.3911, 0.9783, 0.3242, 0.99, 0.25, 0.9783, 0.1758, 0.9442, 0.1089, 0.8911, 0.05584, 0.8242, 0.02175, 0.75, 0.01, 0.6758, 0.02175, 0.6089, 0.05584, 0.5558, 0.1089, 0.5217, 0.1758, 0.51, 0.25, 0.5217, 0.3242, 0.5558, 0.3911, 0.6089, 0.4442, 0.6758, 0.4783, 1.0, 0.5, 1.0, 1.0, 0.95, 1.0, 0.95, 0.5, 0.95, 0.5, 0.95, 1.0, 0.9, 1.0, 0.9, 0.5, 0.9, 0.5, 0.9, 1.0, 0.85, 1.0, 0.85, 0.5, 0.85, 0.5, 0.85, 1.0, 0.8, 1.0, 0.8, 0.5, 0.8, 0.5, 0.8, 1.0, 0.75, 1.0, 0.75, 0.5, 0.75, 0.5, 0.75, 1.0, 0.7, 1.0, 0.7, 0.5, 0.7, 0.5, 0.7, 1.0, 0.65, 1.0, 0.65, 0.5, 0.65, 0.5, 0.65, 1.0, 0.6, 1.0, 0.6, 0.5, 0.6, 0.5, 0.6, 1.0, 0.55, 1.0, 0.55, 0.5, 0.55, 0.5, 0.55, 1.0, 0.5, 1.0, 0.5, 0.5, 0.5, 0.5, 0.5, 1.0, 0.45, 1.0, 0.45, 0.5, 0.45, 0.5, 0.45, 1.0, 0.4, 1.0, 0.4, 0.5, 0.4, 0.5, 0.4, 1.0, 0.35, 1.0, 0.35, 0.5, 0.35, 0.5, 0.35, 1.0, 0.3, 1.0, 0.3, 0.5, 0.3, 0.5, 0.3, 1.0, 0.25, 1.0, 0.25, 0.5, 0.25, 0.5, 0.25, 1.0, 0.2, 1.0, 0.2, 0.5, 0.2, 0.5, 0.2, 1.0, 0.15, 1.0, 0.15, 0.5, 0.15, 0.5, 0.15, 1.0, 0.1, 1.0, 0.1, 0.5, 0.3242, 0.4783, 0.25, 0.49, 0.1758, 0.4783, 0.1089, 0.4442, 0.05584, 0.3911, 0.02175, 0.3242, 0.01, 0.25, 0.02175, 0.1758, 0.05584, 0.1089, 0.1089, 0.05584, 0.1758, 0.02175, 0.25, 0.01, 0.3242, 0.02175, 0.3911, 0.05584, 0.4442, 0.1089, 0.4783, 0.1758, 0.49, 0.25, 0.4783, 0.3242, 0.4442, 0.3911, 0.3911, 0.4442, 0.1, 0.5, 0.1, 1.0, 0.05, 1.0, 0.05, 0.5, 0.05, 0.5, 0.05, 1.0, -1.565e-07, 1.0, -1.565e-07, 0.5, 0.75, 0.49, 0.8242, 0.4783, 0.8911, 0.4442, 0.9442, 0.3911, 0.9783, 0.3242, 0.99, 0.25, 0.9783, 0.1758, 0.9442, 0.1089, 0.8911, 0.05584, 0.8242, 0.02175, 0.75, 0.01, 0.6758, 0.02175, 0.6089, 0.05584, 0.5558, 0.1089, 0.5217, 0.1758, 0.51, 0.25, 0.5217, 0.3242, 0.5558, 0.3911, 0.6089, 0.4442, 0.6758, 0.4783])
me_plane.update()

# ---- objects
ob_valve = bpy.data.objects.new('Valve', me_torus_002)
ob_base = bpy.data.objects.new('Base', me_plane)

# ---- transforms, parenting, visibility, modifiers, constraints
ob_valve.parent = ob_base
ob_valve.matrix_parent_inverse = Matrix(((1.51e-07, -0.0, -2.0, 8.882e-16), (-0.0, 2.0, -0.0, -0.0), (2.0, 0.0, 1.51e-07, -6.706e-23), (-0.0, -0.0, -0.0, 1.0)))
ob_valve.location = (0.2092, -8.515e-09, 4.257e-09)
ob_valve.rotation_euler = (-0.0, 1.571, 0.0)
ob_valve.scale = (0.5, 0.5, 0.5)
ob_base.location = (0.0, 0.0, 4.441e-16)
ob_base.rotation_euler = (-0.0, 1.571, 0.0)
ob_base.scale = (0.5, 0.5, 0.5)

# ---- collection membership
scene.collection.objects.link(ob_valve)
scene.collection.objects.link(ob_base)

# ---- scene / render settings (as saved in the file)
scene.frame_start = 1; scene.frame_end = 250; scene.frame_set(1)
scene.render.engine = 'BLENDER_EEVEE_NEXT'
bpy.context.view_layer.update()

# ---- added for rendering (the .blend has no active camera and no usable light): camera, sun
cam_auto = bpy.data.cameras.new('AutoCamera')
cam_auto.lens = 50.0
cam_auto.sensor_width = 36.0
cam_auto.clip_end = 1000.0
ob_auto_camera = bpy.data.objects.new('AutoCamera', cam_auto)
scene.collection.objects.link(ob_auto_camera)
ob_auto_camera.location = (0.525194, -0.559172, 0.372782)
ob_auto_camera.rotation_euler = (1.09748, -7.21219e-08, 0.694738)
scene.camera = ob_auto_camera
light_auto_sun = bpy.data.lights.new('AutoSun', 'SUN')
light_auto_sun.energy = 3.0
light_auto_sun.angle = 0.0523599
ob_auto_sun = bpy.data.objects.new('AutoSun', light_auto_sun)
scene.collection.objects.link(ob_auto_sun)
ob_auto_sun.rotation_euler = (0.872665, 0.174533, 0.523599)
bpy.context.view_layer.update()

